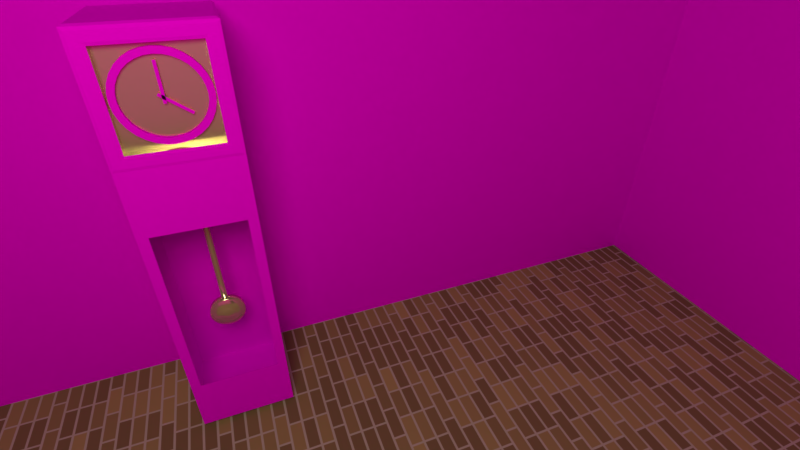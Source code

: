 # Source: relogioo.blend  (saved by Blender 2.79.0; exported with 4.5.12 LTS)
import bpy
from mathutils import Matrix  # noqa: F401  (used for matrix-valued properties, if any)

bpy.ops.wm.read_factory_settings(use_empty=True)
scene = bpy.context.scene
scene.name = 'Scene'

# ---- collections
col_collection_1 = bpy.data.collections.new('Collection 1'); scene.collection.children.link(col_collection_1)

# ---- images (referenced by path relative to the original .blend; pixels are not part of the script)
import os
ASSET_DIR = os.environ.get("B2B_ASSET_DIR", "")  # directory of the original .blend (textures are referenced by path, not embedded)
HERE = os.path.dirname(os.path.abspath(__file__))  # packed textures are extracted next to this script under _unpacked/

def load_image(name, relpath, width, height, colorspace="sRGB"):
    """Load a texture the original file referenced (path relative to the .blend, or extracted next to this script)."""
    p = next((c for c in (os.path.join(HERE, relpath), os.path.join(ASSET_DIR, relpath)) if relpath and os.path.exists(c)), "")
    if p:
        img = bpy.data.images.load(p, check_existing=True)
        img.name = name
    else:  # same state as the original file: an image datablock whose file is absent (Cycles renders it pink)
        img = bpy.data.images.new(name, width, height)
        img.source = "FILE"
        img.filepath = "//" + (relpath or name)
    img.colorspace_settings.name = colorspace
    return img
img_relogio_jpg = load_image('relogio.jpg', 'relogio.jpg', 1024, 1024, 'sRGB')
img_rustedmetal_jpg = load_image('rustedMetal.jpg', 'rustedMetal.jpg', 1024, 1024, 'sRGB')
img_oldwood01_jpg = load_image('oldWood01.jpg', 'oldWood01.jpg', 1024, 1024, 'sRGB')

# ---- materials (node trees are filled in below, after node groups)
mat_relogio = bpy.data.materials.new('relogio')
mat_relogio.alpha_threshold = 0.0
mat_relogio.roughness = 0.5
mat_vidro = bpy.data.materials.new('vidro')
mat_vidro.alpha_threshold = 0.0
mat_vidro.roughness = 0.5
mat_vidro.line_color = (0.0, 0.0, 0.0, 1.0)
mat_gold = bpy.data.materials.new('gold')
mat_gold.alpha_threshold = 0.0
mat_gold.roughness = 0.5
mat_metal = bpy.data.materials.new('metal')
mat_metal.alpha_threshold = 0.0
mat_metal.roughness = 0.5
mat_wall = bpy.data.materials.new('wall')
mat_wall.alpha_threshold = 0.0
mat_wall.roughness = 0.5
mat_floor = bpy.data.materials.new('floor')
mat_floor.alpha_threshold = 0.0
mat_floor.roughness = 0.5

# ---- material node trees
mat_relogio.use_nodes = True; mat_relogio.node_tree.nodes.clear()
_N = mat_relogio.node_tree.nodes; _L = mat_relogio.node_tree.links
n0 = _N.new('ShaderNodeOutputMaterial'); n0.name = 'Material Output'; n0.location = (300, 300)
n1 = _N.new('ShaderNodeBsdfDiffuse'); n1.name = 'Diffuse BSDF'; n1.location = (10, 300)
n2 = _N.new('ShaderNodeTexImage'); n2.name = 'Image Texture'; n2.location = (-180, 300)
n2.width = 140
n2.image = img_relogio_jpg
_L.new(n1.outputs[0], n0.inputs[0])
_L.new(n2.outputs[0], n1.inputs[0])
n0.is_active_output = True
mat_vidro.use_nodes = True; mat_vidro.node_tree.nodes.clear()
_N = mat_vidro.node_tree.nodes; _L = mat_vidro.node_tree.links
n0 = _N.new('ShaderNodeOutputMaterial'); n0.name = 'Material Output'; n0.location = (300, 300)
n1 = _N.new('ShaderNodeTexImage'); n1.name = 'Image Texture'; n1.location = (-92, 303)
n1.width = 140
n1.image = img_relogio_jpg
n2 = _N.new('ShaderNodeBsdfTransparent'); n2.name = 'Transparent BSDF'; n2.location = (101, 301)
_L.new(n2.outputs[0], n0.inputs[0])
n0.is_active_output = True
mat_gold.use_nodes = True; mat_gold.node_tree.nodes.clear()
_N = mat_gold.node_tree.nodes; _L = mat_gold.node_tree.links
n0 = _N.new('ShaderNodeOutputMaterial'); n0.name = 'Material Output'; n0.location = (300, 300)
n1 = _N.new('ShaderNodeBsdfPrincipled'); n1.name = 'Principled BSDF'; n1.location = (10, 300)
n1.width = 150
n1.subsurface_method = 'BURLEY'
n1.inputs[0].default_value = (0.8, 0.7077, 0.3793, 1.0)
n1.inputs[1].default_value = 0.7267
n1.inputs[2].default_value = 0.1272
n1.inputs[3].default_value = 1.45
n1.inputs[9].default_value = (1.0, 1.0, 1.0)
_L.new(n1.outputs[0], n0.inputs[0])
n0.is_active_output = True
mat_metal.use_nodes = True; mat_metal.node_tree.nodes.clear()
_N = mat_metal.node_tree.nodes; _L = mat_metal.node_tree.links
n0 = _N.new('ShaderNodeOutputMaterial'); n0.name = 'Material Output'; n0.location = (300, 300)
n1 = _N.new('ShaderNodeBsdfDiffuse'); n1.name = 'Diffuse BSDF'; n1.location = (10, 300)
n2 = _N.new('ShaderNodeTexImage'); n2.name = 'Image Texture'; n2.location = (-180, 300)
n2.width = 140
n2.image = img_rustedmetal_jpg
_L.new(n1.outputs[0], n0.inputs[0])
_L.new(n2.outputs[0], n1.inputs[0])
n0.is_active_output = True
mat_wall.use_nodes = True; mat_wall.node_tree.nodes.clear()
_N = mat_wall.node_tree.nodes; _L = mat_wall.node_tree.links
n0 = _N.new('ShaderNodeOutputMaterial'); n0.name = 'Material Output'; n0.location = (300, 300)
n0.hide = True
n1 = _N.new('ShaderNodeBsdfDiffuse'); n1.name = 'Diffuse BSDF'; n1.location = (180, 329)
n1.hide = True
n2 = _N.new('ShaderNodeTexImage'); n2.name = 'Image Texture'; n2.location = (1, 338)
n2.width = 140
n2.image = img_oldwood01_jpg
n3 = _N.new('ShaderNodeWireframe'); n3.name = 'Wireframe'; n3.location = (207, 260)
n3.use_pixel_size = True
n3.inputs[0].default_value = 24.31
n4 = _N.new('ShaderNodeBsdfDiffuse'); n4.name = 'Diffuse BSDF.001'; n4.location = (100, 300)
n5 = _N.new('ShaderNodeTexImage'); n5.name = 'Image Texture.001'; n5.location = (-90, 300)
n5.width = 140
n5.image = img_oldwood01_jpg
_L.new(n2.outputs[0], n1.inputs[0])
_L.new(n3.outputs[0], n1.inputs[1])
_L.new(n4.outputs[0], n0.inputs[0])
_L.new(n5.outputs[0], n4.inputs[0])
n0.is_active_output = True
mat_floor.use_nodes = True; mat_floor.node_tree.nodes.clear()
_N = mat_floor.node_tree.nodes; _L = mat_floor.node_tree.links
n0 = _N.new('ShaderNodeOutputMaterial'); n0.name = 'Material Output'; n0.location = (300, 300)
n1 = _N.new('ShaderNodeBsdfDiffuse'); n1.name = 'Diffuse BSDF'; n1.location = (10, 300)
n1.inputs[1].default_value = 0.2169
n2 = _N.new('ShaderNodeTexBrick'); n2.name = 'Brick Texture'; n2.location = (-180, 300)
n2.offset_frequency = 4
n2.squash_frequency = 1
n2.offset = 0.413
n2.squash = 2.51
n2.inputs[1].default_value = (0.2079, 0.141, 0.06871, 1.0)
n2.inputs[2].default_value = (0.477, 0.3697, 0.1384, 1.0)
n2.inputs[3].default_value = (0.4541, 0.4185, 0.3216, 1.0)
n2.inputs[4].default_value = 29.82
n2.inputs[5].default_value = 0.03
n2.inputs[6].default_value = 0.19
n2.inputs[7].default_value = -0.35
n2.inputs[8].default_value = 0.34
n2.inputs[9].default_value = 0.32
_L.new(n1.outputs[0], n0.inputs[0])
_L.new(n2.outputs[0], n1.inputs[0])
n0.is_active_output = True

# ---- world
world_world = bpy.data.worlds.new('World'); scene.world = world_world
world_world.color = (0.0, 0.0, 0.0)
world_world.use_sun_shadow = False
world_world.sun_shadow_jitter_overblur = 0.0
world_world.cycles.sampling_method = 'MANUAL'

# ---- cameras
cam_camera = bpy.data.cameras.new('Camera')
cam_camera.clip_end = 100.0
cam_camera.lens = 18.36
cam_camera.sensor_width = 32.0
cam_camera.sensor_height = 18.0
cam_camera.ortho_scale = 7.314
cam_camera.dof.focus_distance = 0.0

# ---- lights
light_lamp = bpy.data.lights.new('Lamp', 'POINT')
light_lamp.color = (0.6859, 0.6652, 0.4607)
light_lamp.transmission_factor = 0.0
light_lamp.cutoff_distance = 30.0
light_lamp.energy = 402.1
light_lamp.shadow_buffer_clip_start = 1.001
light_lamp.shadow_soft_size = 0.8
light_lamp.shadow_maximum_resolution = 0.006
light_lamp.use_absolute_resolution = True
light_lamp.cycles.max_bounces = 8

# ---- meshes
me_cube_001 = bpy.data.meshes.new('Cube.001')
me_cube_001.from_pydata([], [], [])
me_cube_001.materials.append(None)
me_cube_001.materials.append(None)
me_cube_001.materials.append(None)
me_cube_001.update()
me_cube_002 = bpy.data.meshes.new('Cube.002')
me_cube_002.from_pydata([(-0.5388, -0.3519, 1.192e-07), (-0.5205, -0.3336, 2.945), (-0.5388, 0.3519, 1.192e-07), (-0.5205, 0.3336, 2.945), (0.1461, -0.3519, 1.192e-07), (0.1461, -0.264, 2.847), (0.1461, 0.3519, 1.192e-07), (0.1461, 0.264, 2.847), (-0.5388, -0.3519, 0.7338), (-0.5388, -0.3519, 1.468), (-0.5388, -0.3519, 2.201), (-0.5388, 0.3519, 2.201), (-0.5388, 0.3519, 1.468), (-0.5388, 0.3519, 0.7338), (0.1461, 0.264, 2.289), (0.1461, 0.2847, 1.468), (0.1461, 0.2847, 0.7338), (0.1461, -0.264, 2.289), (0.1461, -0.2847, 1.468), (0.1461, -0.2847, 0.7338), (0.15, 0.334, 2.917), (0.15, -0.334, 2.917), (0.15, 0.334, 2.219), (0.15, -0.334, 2.219), (-0.5388, -0.3519, 1.835), (-0.5388, 0.3519, 1.835), (0.1461, 0.2847, 1.767), (0.1461, -0.2847, 1.767), (-0.5388, 0.3519, 0.3669), (0.1461, 0.2847, 0.4341), (0.1461, -0.2847, 0.4341), (-0.5388, -0.3519, 0.3669), (0.1461, 0.3519, 1.835), (0.1461, 0.3519, 1.468), (0.1461, 0.3519, 0.7338), (0.1461, -0.3519, 1.835), (0.1461, -0.3519, 1.468), (0.1461, -0.3519, 0.7338), (0.1461, 0.3519, 0.3669), (0.1461, -0.3519, 0.3669), (0.1203, 0.2144, 2.712), (0.1203, 0.2382, 2.667), (0.1203, 0.2529, 2.619), (0.1203, 0.2579, 2.568), (-0.2605, 0.1296, 0.7467), (-0.2605, 0.1221, 0.7219), (-0.2605, 0.1099, 0.699), (-0.2605, 0.09346, 0.679), (-0.2605, 0.07343, 0.6626), (-0.2605, 0.05058, 0.6503), (-0.2605, 0.02579, 0.6428), (-0.2605, 3.735e-07, 0.6403), (-0.2605, -0.02578, 0.6428), (-0.2605, -0.05058, 0.6503), (-0.2605, -0.07343, 0.6626), (-0.2605, -0.09346, 0.679), (-0.2605, -0.1099, 0.699), (-0.2605, -0.1221, 0.7219), (-0.2605, -0.1296, 0.7467), (-0.2605, -0.1322, 0.7724), (-0.2605, -0.1296, 0.7982), (-0.2605, -0.1221, 0.823), (-0.2605, -0.1099, 0.8459), (-0.2605, -0.09346, 0.8659), (-0.2605, -0.07343, 0.8823), (-0.2605, -0.05058, 0.8946), (-0.2559, -0.02119, 0.9021), (-0.2559, 2.559e-07, 0.9046), (-0.2559, 0.02119, 0.9021), (-0.2605, 0.05058, 0.8946), (-0.2605, 0.07343, 0.8823), (-0.2605, 0.09346, 0.8659), (-0.2605, 0.1099, 0.8459), (-0.2605, 0.1221, 0.823), (-0.2605, 0.1296, 0.7982), (-0.2605, 0.1322, 0.7724), (-0.2531, 0.09518, 0.7535), (-0.2531, 0.08965, 0.7353), (-0.2531, 0.08069, 0.7185), (-0.2531, 0.06862, 0.7038), (-0.2531, 0.05391, 0.6918), (-0.2531, 0.03714, 0.6828), (-0.2531, 0.01893, 0.6773), (-0.2531, 3.474e-07, 0.6754), (-0.2531, -0.01893, 0.6773), (-0.2531, -0.03714, 0.6828), (-0.2531, -0.05391, 0.6918), (-0.2531, -0.06862, 0.7038), (-0.2531, -0.08069, 0.7185), (-0.2531, -0.08965, 0.7353), (-0.2531, -0.09518, 0.7535), (-0.2531, -0.09704, 0.7724), (-0.2531, -0.09518, 0.7914), (-0.2531, -0.08965, 0.8096), (-0.2531, -0.08069, 0.8264), (-0.2531, -0.06862, 0.8411), (-0.2531, -0.05391, 0.8531), (-0.2531, -0.03714, 0.8621), (-0.2531, -0.01893, 0.8676), (-0.2531, 2.61e-07, 0.8695), (-0.2531, 0.01893, 0.8676), (-0.2531, 0.03714, 0.8621), (-0.2531, 0.05391, 0.8531), (-0.2531, 0.06862, 0.8411), (-0.2531, 0.08069, 0.8264), (-0.2531, 0.08965, 0.8096), (-0.2531, 0.09518, 0.7914), (-0.2531, 0.09704, 0.7724), (-0.215, 0.1322, 0.7724), (-0.215, 0.1296, 0.7467), (-0.215, 0.1221, 0.7219), (-0.215, 0.1099, 0.699), (-0.215, 0.09346, 0.679), (-0.215, 0.07343, 0.6626), (-0.215, 0.05058, 0.6503), (-0.215, 0.02579, 0.6428), (-0.215, 3.735e-07, 0.6403), (-0.215, -0.02578, 0.6428), (-0.215, -0.05058, 0.6503), (-0.215, -0.07343, 0.6626), (-0.215, -0.09346, 0.679), (-0.215, -0.1099, 0.699), (-0.215, -0.1221, 0.7219), (-0.215, -0.1296, 0.7467), (-0.215, -0.1322, 0.7724), (-0.215, -0.1296, 0.7982), (-0.215, -0.1221, 0.823), (-0.215, -0.1099, 0.8459), (-0.215, -0.09346, 0.8659), (-0.215, -0.07343, 0.8823), (-0.215, -0.05058, 0.8946), (-0.2196, -0.02119, 0.9021), (-0.2196, 2.559e-07, 0.9046), (-0.2196, 0.02119, 0.9021), (-0.215, 0.05058, 0.8946), (-0.215, 0.07343, 0.8823), (-0.215, 0.09346, 0.8659), (-0.215, 0.1099, 0.8459), (-0.215, 0.1221, 0.823), (-0.215, 0.1296, 0.7982), (-0.2081, 0.1223, 0.7724), (-0.1992, 0.1055, 0.7724), (-0.1927, 0.08497, 0.7724), (-0.2081, 0.12, 0.7486), (-0.1927, 0.08333, 0.7559), (-0.1992, 0.1035, 0.7519), (-0.2081, 0.113, 0.7256), (-0.1927, 0.0785, 0.7399), (-0.1992, 0.0975, 0.7321), (-0.2081, 0.1017, 0.7045), (-0.1927, 0.07065, 0.7252), (-0.1992, 0.08775, 0.7138), (-0.2081, 0.08649, 0.686), (-0.1927, 0.06008, 0.7124), (-0.1992, 0.07462, 0.6978), (-0.2081, 0.06795, 0.6707), (-0.1927, 0.0472, 0.7018), (-0.1992, 0.05863, 0.6847), (-0.2081, 0.04681, 0.6594), (-0.1927, 0.03252, 0.6939), (-0.1992, 0.04039, 0.6749), (-0.2081, 0.02386, 0.6525), (-0.1927, 0.01658, 0.6891), (-0.1992, 0.02059, 0.6689), (-0.2081, 3.662e-07, 0.6501), (-0.1927, 3.491e-07, 0.6875), (-0.1992, 3.566e-07, 0.6669), (-0.2081, -0.02386, 0.6525), (-0.1927, -0.01658, 0.6891), (-0.1992, -0.02059, 0.6689), (-0.2081, -0.04681, 0.6594), (-0.1927, -0.03251, 0.6939), (-0.1992, -0.04039, 0.6749), (-0.2081, -0.06795, 0.6707), (-0.1927, -0.0472, 0.7018), (-0.1992, -0.05863, 0.6847), (-0.2081, -0.08649, 0.686), (-0.1927, -0.06008, 0.7124), (-0.1992, -0.07462, 0.6978), (-0.2081, -0.1017, 0.7045), (-0.1927, -0.07065, 0.7252), (-0.1992, -0.08775, 0.7138), (-0.2081, -0.113, 0.7256), (-0.1927, -0.0785, 0.7399), (-0.1992, -0.0975, 0.7321), (-0.2081, -0.12, 0.7486), (-0.1927, -0.08333, 0.7559), (-0.1992, -0.1035, 0.7519), (-0.2081, -0.1223, 0.7724), (-0.1927, -0.08497, 0.7724), (-0.1992, -0.1055, 0.7724), (-0.2081, -0.12, 0.7963), (-0.1927, -0.08333, 0.789), (-0.1992, -0.1035, 0.793), (-0.2081, -0.113, 0.8193), (-0.1927, -0.0785, 0.805), (-0.1992, -0.0975, 0.8128), (-0.2081, -0.1017, 0.8404), (-0.1927, -0.07065, 0.8197), (-0.1992, -0.08775, 0.8311), (-0.2081, -0.08649, 0.8589), (-0.1927, -0.06008, 0.8325), (-0.1992, -0.07462, 0.8471), (-0.2081, -0.06795, 0.8741), (-0.1927, -0.0472, 0.8431), (-0.1992, -0.05863, 0.8602), (-0.2081, -0.04681, 0.8854), (-0.1927, -0.03251, 0.8509), (-0.1992, -0.04039, 0.8699), (-0.2081, -0.02386, 0.8924), (-0.1927, -0.01658, 0.8558), (-0.1992, -0.02059, 0.876), (-0.2081, 2.573e-07, 0.8948), (-0.1927, 2.606e-07, 0.8574), (-0.1992, 2.592e-07, 0.878), (-0.2081, 0.02386, 0.8924), (-0.1927, 0.01658, 0.8558), (-0.1992, 0.02059, 0.876), (-0.2081, 0.04681, 0.8854), (-0.1927, 0.03252, 0.8509), (-0.1992, 0.04039, 0.8699), (-0.2081, 0.06795, 0.8741), (-0.1927, 0.0472, 0.8431), (-0.1992, 0.05863, 0.8602), (-0.2081, 0.08649, 0.8589), (-0.1927, 0.06008, 0.8325), (-0.1992, 0.07462, 0.8471), (-0.2081, 0.1017, 0.8404), (-0.1927, 0.07065, 0.8197), (-0.1992, 0.08775, 0.8311), (-0.2081, 0.113, 0.8193), (-0.1927, 0.0785, 0.805), (-0.1992, 0.0975, 0.8128), (-0.2081, 0.12, 0.7963), (-0.1927, 0.08333, 0.789), (-0.1992, 0.1035, 0.793), (-0.1903, 0.06612, 0.7724), (-0.1903, 0.06485, 0.7595), (-0.1903, 0.06109, 0.7471), (-0.1903, 0.05498, 0.7357), (-0.1903, 0.04675, 0.7257), (-0.1903, 0.03673, 0.7175), (-0.1903, 0.0253, 0.7114), (-0.1903, 0.0129, 0.7076), (-0.1903, 3.458e-07, 0.7063), (-0.1903, -0.0129, 0.7076), (-0.1903, -0.0253, 0.7114), (-0.1903, -0.03673, 0.7175), (-0.1903, -0.04675, 0.7257), (-0.1903, -0.05498, 0.7357), (-0.1903, -0.06109, 0.7471), (-0.1903, -0.06485, 0.7595), (-0.1903, -0.06612, 0.7724), (-0.1903, -0.06485, 0.7853), (-0.1903, -0.06109, 0.7977), (-0.1903, -0.05498, 0.8092), (-0.1903, -0.04675, 0.8192), (-0.1903, -0.03673, 0.8274), (-0.1903, -0.0253, 0.8335), (-0.1903, -0.0129, 0.8373), (-0.1903, 2.612e-07, 0.8386), (-0.1903, 0.0129, 0.8373), (-0.1903, 0.0253, 0.8335), (-0.1903, 0.03673, 0.8274), (-0.1903, 0.04675, 0.8192), (-0.1903, 0.05498, 0.8092), (-0.1903, 0.06109, 0.7977), (-0.1903, 0.06485, 0.7853), (-0.1886, 0.05669, 0.7724), (-0.182, 0.017, 0.7724), (-0.1853, 0.04431, 0.7724), (-0.1828, 0.02978, 0.7724), (-0.182, 0.01667, 0.7691), (-0.1886, 0.0556, 0.7614), (-0.1828, 0.02921, 0.7666), (-0.1853, 0.04346, 0.7638), (-0.182, 0.0157, 0.7659), (-0.1886, 0.05237, 0.7508), (-0.1828, 0.02751, 0.7611), (-0.1853, 0.04094, 0.7555), (-0.182, 0.01413, 0.763), (-0.1886, 0.04713, 0.741), (-0.1828, 0.02476, 0.7559), (-0.1853, 0.03684, 0.7478), (-0.182, 0.01202, 0.7604), (-0.1886, 0.04008, 0.7324), (-0.1828, 0.02106, 0.7514), (-0.1853, 0.03133, 0.7411), (-0.182, 0.009443, 0.7583), (-0.1886, 0.03149, 0.7253), (-0.1828, 0.01655, 0.7477), (-0.1853, 0.02462, 0.7356), (-0.182, 0.006505, 0.7567), (-0.1886, 0.02169, 0.7201), (-0.1828, 0.0114, 0.7449), (-0.1853, 0.01696, 0.7315), (-0.182, 0.003316, 0.7558), (-0.1886, 0.01106, 0.7169), (-0.1828, 0.00581, 0.7432), (-0.1853, 0.008644, 0.729), (-0.182, 2.073e-07, 0.7555), (-0.1886, 3.337e-07, 0.7158), (-0.1828, 2.607e-07, 0.7427), (-0.1853, 3.069e-07, 0.7281), (-0.182, -0.003316, 0.7558), (-0.1886, -0.01106, 0.7169), (-0.1828, -0.00581, 0.7432), (-0.1853, -0.008644, 0.729), (-0.182, -0.006504, 0.7567), (-0.1886, -0.02169, 0.7201), (-0.1828, -0.0114, 0.7449), (-0.1853, -0.01696, 0.7315), (-0.182, -0.009442, 0.7583), (-0.1886, -0.03149, 0.7253), (-0.1828, -0.01654, 0.7477), (-0.1853, -0.02462, 0.7356), (-0.182, -0.01202, 0.7604), (-0.1886, -0.04008, 0.7324), (-0.1828, -0.02106, 0.7514), (-0.1853, -0.03133, 0.7411), (-0.182, -0.01413, 0.763), (-0.1886, -0.04713, 0.741), (-0.1828, -0.02476, 0.7559), (-0.1853, -0.03684, 0.7478), (-0.182, -0.0157, 0.7659), (-0.1886, -0.05237, 0.7508), (-0.1828, -0.02751, 0.7611), (-0.1853, -0.04094, 0.7555), (-0.182, -0.01667, 0.7691), (-0.1886, -0.0556, 0.7614), (-0.1828, -0.02921, 0.7666), (-0.1853, -0.04346, 0.7638), (-0.182, -0.017, 0.7724), (-0.1886, -0.05669, 0.7724), (-0.1828, -0.02978, 0.7724), (-0.1853, -0.04431, 0.7724), (-0.182, -0.01667, 0.7758), (-0.1886, -0.0556, 0.7835), (-0.1828, -0.02921, 0.7783), (-0.1853, -0.04346, 0.7811), (-0.182, -0.0157, 0.779), (-0.1886, -0.05237, 0.7941), (-0.1828, -0.02751, 0.7838), (-0.1853, -0.04094, 0.7894), (-0.182, -0.01413, 0.7819), (-0.1886, -0.04713, 0.8039), (-0.1828, -0.02476, 0.789), (-0.1853, -0.03684, 0.7971), (-0.182, -0.01202, 0.7845), (-0.1886, -0.04008, 0.8125), (-0.1828, -0.02106, 0.7935), (-0.1853, -0.03133, 0.8038), (-0.182, -0.009442, 0.7866), (-0.1886, -0.03149, 0.8196), (-0.1828, -0.01655, 0.7972), (-0.1853, -0.02462, 0.8093), (-0.182, -0.006504, 0.7881), (-0.1886, -0.02169, 0.8248), (-0.1828, -0.0114, 0.8), (-0.1853, -0.01696, 0.8134), (-0.182, -0.003315, 0.7891), (-0.1886, -0.01106, 0.828), (-0.1828, -0.00581, 0.8017), (-0.1853, -0.008644, 0.8159), (-0.182, 2.57e-07, 0.7894), (-0.1886, 2.615e-07, 0.8291), (-0.1828, 2.588e-07, 0.8022), (-0.1853, 2.605e-07, 0.8168), (-0.182, 0.003316, 0.7891), (-0.1886, 0.01106, 0.828), (-0.1828, 0.00581, 0.8017), (-0.1853, 0.008644, 0.8159), (-0.182, 0.006504, 0.7881), (-0.1886, 0.02169, 0.8248), (-0.1828, 0.0114, 0.8), (-0.1853, 0.01696, 0.8134), (-0.182, 0.009443, 0.7866), (-0.1886, 0.03149, 0.8196), (-0.1828, 0.01655, 0.7972), (-0.1853, 0.02462, 0.8093), (-0.182, 0.01202, 0.7845), (-0.1886, 0.04008, 0.8125), (-0.1828, 0.02106, 0.7935), (-0.1853, 0.03133, 0.8038), (-0.182, 0.01413, 0.7819), (-0.1886, 0.04713, 0.8039), (-0.1828, 0.02476, 0.789), (-0.1853, 0.03684, 0.7971), (-0.182, 0.0157, 0.779), (-0.1886, 0.05237, 0.7941), (-0.1828, 0.02751, 0.7838), (-0.1853, 0.04094, 0.7894), (-0.182, 0.01667, 0.7758), (-0.1886, 0.0556, 0.7835), (-0.1828, 0.02921, 0.7783), (-0.1853, 0.04346, 0.7811), (-0.2605, -0.02578, 0.9021), (-0.2605, 2.559e-07, 0.9046), (-0.2605, 0.02579, 0.9021), (-0.215, -0.02578, 0.9021), (-0.215, 2.559e-07, 0.9046), (-0.215, 0.02579, 0.9021), (-0.2559, -0.02119, 1.914), (-0.2559, 2.476e-06, 1.917), (-0.2559, 0.02119, 1.914), (-0.2196, -0.02119, 1.914), (-0.2196, 2.476e-06, 1.917), (-0.2196, 0.02119, 1.914), (-0.2551, 0.02021, 1.086), (-0.2551, 0.02021, 1.247), (-0.2551, 0.02022, 1.408), (-0.2551, 0.02022, 1.569), (-0.2551, 0.02022, 1.73), (-0.2204, 0.02022, 1.73), (-0.2204, 0.02022, 1.569), (-0.2204, 0.02022, 1.408), (-0.2204, 0.02021, 1.247), (-0.2204, 0.02021, 1.086), (-0.2204, 2.072e-06, 1.733), (-0.2204, 1.719e-06, 1.572), (-0.2204, 1.366e-06, 1.411), (-0.2204, 1.013e-06, 1.25), (-0.2204, 6.6e-07, 1.089), (-0.2551, 6.6e-07, 1.089), (-0.2551, 1.013e-06, 1.25), (-0.2551, 1.366e-06, 1.411), (-0.2551, 1.719e-06, 1.572), (-0.2551, 2.072e-06, 1.733), (-0.2204, -0.02021, 1.086), (-0.2204, -0.02021, 1.247), (-0.2204, -0.02021, 1.408), (-0.2204, -0.02021, 1.569), (-0.2204, -0.02021, 1.73), (-0.2551, -0.02021, 1.73), (-0.2551, -0.02021, 1.569), (-0.2551, -0.02021, 1.408), (-0.2551, -0.02021, 1.247), (-0.2551, -0.02021, 1.086), (0.1461, -0.264, 2.847), (0.1461, 0.264, 2.847), (0.1461, 0.264, 2.289), (0.1461, -0.264, 2.289), (0.09453, 0.264, 2.847), (0.09453, -0.264, 2.847), (0.09453, 0.264, 2.289), (0.09453, -0.264, 2.289), (0.1203, 0.1823, 2.751), (0.1203, 0.1433, 2.783), (0.1203, 0.09868, 2.807), (0.1203, 0.05031, 2.821), (0.1203, 2.435e-07, 2.826), (0.1203, -0.05031, 2.821), (0.1203, -0.09868, 2.807), (0.1203, -0.1433, 2.783), (0.1203, -0.1823, 2.751), (0.1203, -0.2144, 2.712), (0.1203, -0.2382, 2.667), (0.1203, -0.2529, 2.619), (0.1203, -0.2579, 2.568), (0.1203, -0.2529, 2.518), (0.1203, -0.2382, 2.47), (0.1203, -0.2144, 2.425), (0.1203, -0.1823, 2.386), (0.1203, -0.1433, 2.354), (0.1203, -0.09868, 2.33), (0.1203, -0.05031, 2.315), (0.1203, 4.73e-07, 2.31), (0.1203, 0.05031, 2.315), (0.1203, 0.09868, 2.33), (0.1203, 0.1433, 2.354), (0.1203, 0.1823, 2.386), (0.1203, 0.2144, 2.425), (0.1203, 0.2382, 2.47), (0.1203, 0.2529, 2.518), (0.1203, 0.1828, 2.69), (0.1203, 0.2031, 2.652), (0.1203, 0.2156, 2.611), (0.1203, 0.2198, 2.568), (0.1203, 0.1554, 2.724), (0.1203, 0.1221, 2.751), (0.1203, 0.08412, 2.771), (0.1203, 0.04288, 2.784), (0.1203, 2.532e-07, 2.788), (0.1203, -0.04288, 2.784), (0.1203, -0.08412, 2.771), (0.1203, -0.1221, 2.751), (0.1203, -0.1554, 2.724), (0.1203, -0.1828, 2.69), (0.1203, -0.2031, 2.652), (0.1203, -0.2156, 2.611), (0.1203, -0.2198, 2.568), (0.1203, -0.2156, 2.525), (0.1203, -0.2031, 2.484), (0.1203, -0.1828, 2.446), (0.1203, -0.1554, 2.413), (0.1203, -0.1221, 2.386), (0.1203, -0.08412, 2.365), (0.1203, -0.04288, 2.353), (0.1203, 4.488e-07, 2.349), (0.1203, 0.04288, 2.353), (0.1203, 0.08412, 2.365), (0.1203, 0.1221, 2.386), (0.1203, 0.1554, 2.413), (0.1203, 0.1828, 2.446), (0.1203, 0.2031, 2.484), (0.1203, 0.2156, 2.525), (0.1203, -0.008576, 2.759), (0.1203, -0.008576, 2.536), (0.1203, 0.008576, 2.759), (0.1203, 0.008576, 2.536), (0.1203, 0.1337, 2.478), (0.1203, -0.02071, 2.595), (0.1203, 0.1233, 2.464), (0.1203, -0.03106, 2.581), (0.08898, 2.435e-07, 2.826), (0.08898, 0.05031, 2.821), (0.08898, 0.09868, 2.807), (0.08898, 0.1433, 2.783), (0.08898, 0.1823, 2.751), (0.08898, 0.2144, 2.712), (0.08898, 0.2382, 2.667), (0.08898, 0.2529, 2.619), (0.08898, 0.2579, 2.568), (0.08898, -0.05031, 2.821), (0.08898, -0.09868, 2.807), (0.08898, -0.1433, 2.783), (0.08898, -0.1823, 2.751), (0.08898, -0.2144, 2.712), (0.08898, -0.2382, 2.667), (0.08898, -0.2529, 2.619), (0.08898, -0.2579, 2.568), (0.08898, -0.2529, 2.518), (0.08898, -0.2382, 2.47), (0.08898, -0.2144, 2.425), (0.08898, -0.1823, 2.386), (0.08898, -0.1433, 2.354), (0.08898, -0.09868, 2.33), (0.08898, -0.05031, 2.315), (0.08898, 4.73e-07, 2.31), (0.08898, 0.05031, 2.315), (0.08898, 0.09868, 2.33), (0.08898, 0.1433, 2.354), (0.08898, 0.1823, 2.386), (0.08898, 0.2144, 2.425), (0.08898, 0.2382, 2.47), (0.08898, 0.2529, 2.518), (0.08898, 2.532e-07, 2.788), (0.08898, 0.04288, 2.784), (0.08898, 0.08412, 2.771), (0.08898, 0.1221, 2.751), (0.08898, 0.1554, 2.724), (0.08898, 0.1828, 2.69), (0.08898, 0.2031, 2.652), (0.08898, 0.2156, 2.611), (0.08898, 0.2198, 2.568), (0.08898, -0.04288, 2.784), (0.08898, -0.08412, 2.771), (0.08898, -0.1221, 2.751), (0.08898, -0.1554, 2.724), (0.08898, -0.1828, 2.69), (0.08898, -0.2031, 2.652), (0.08898, -0.2156, 2.611), (0.08898, -0.2198, 2.568), (0.08898, -0.2156, 2.525), (0.08898, -0.2031, 2.484), (0.08898, -0.1828, 2.446), (0.08898, -0.1554, 2.413), (0.08898, -0.1221, 2.386), (0.08898, -0.08412, 2.365), (0.08898, -0.04288, 2.353), (0.08898, 4.488e-07, 2.349), (0.08898, 0.04288, 2.353), (0.08898, 0.08412, 2.365), (0.08898, 0.1221, 2.386), (0.08898, 0.1554, 2.413), (0.08898, 0.1828, 2.446), (0.08898, 0.2031, 2.484), (0.08898, 0.2156, 2.525), (0.1278, 0.3336, 2.945), (0.1278, -0.3336, 2.945), (0.1461, 0.3519, 2.201), (0.1461, -0.3519, 2.201), (0.15, 0.2819, 2.865), (0.15, -0.2819, 2.865), (0.15, 0.2819, 2.271), (0.15, -0.2819, 2.271), (-0.5388, -0.3519, 2.935), (-0.5388, 0.3519, 2.935), (0.1461, 0.3519, 2.935), (0.1461, -0.3519, 2.935)], [], [(10, 586, 587, 11), (11, 587, 588, 580), (581, 589, 586, 10), (2, 6, 4, 0), (578, 3, 1, 579), (39, 37, 8, 31), (37, 36, 9, 8), (35, 581, 10, 24), (32, 580, 581, 35), (28, 13, 34, 38), (13, 12, 33, 34), (25, 11, 580, 32), (31, 8, 13, 28), (8, 9, 12, 13), (24, 10, 11, 25), (583, 582, 20, 21), (582, 584, 22, 20), (585, 583, 21, 23), (584, 585, 23, 22), (9, 24, 25, 12), (12, 25, 32, 33), (36, 35, 24, 9), (0, 31, 28, 2), (2, 28, 38, 6), (6, 38, 39, 4), (4, 39, 31, 0), (26, 15, 33, 32), (15, 16, 34, 33), (18, 27, 35, 36), (19, 18, 36, 37), (27, 26, 32, 35), (16, 29, 38, 34), (30, 19, 37, 39), (29, 30, 39, 38), (15, 26, 27, 18, 19, 30, 29, 16), (65, 97, 96, 64), (52, 84, 83, 51), (396, 98, 97, 65), (53, 85, 84, 52), (397, 99, 98, 396), (54, 86, 85, 53), (398, 100, 99, 397), (55, 87, 86, 54), (69, 101, 100, 398), (56, 88, 87, 55), (70, 102, 101, 69), (57, 89, 88, 56), (44, 76, 107, 75), (71, 103, 102, 70), (58, 90, 89, 57), (45, 77, 76, 44), (72, 104, 103, 71), (59, 91, 90, 58), (46, 78, 77, 45), (73, 105, 104, 72), (60, 92, 91, 59), (47, 79, 78, 46), (74, 106, 105, 73), (61, 93, 92, 60), (48, 80, 79, 47), (75, 107, 106, 74), (62, 94, 93, 61), (49, 81, 80, 48), (63, 95, 94, 62), (50, 82, 81, 49), (64, 96, 95, 63), (51, 83, 82, 50), (399, 130, 206, 209), (118, 117, 167, 170), (400, 399, 209, 212), (119, 118, 170, 173), (401, 400, 212, 215), (120, 119, 173, 176), (134, 401, 215, 218), (121, 120, 176, 179), (135, 134, 218, 221), (122, 121, 179, 182), (136, 135, 221, 224), (123, 122, 182, 185), (110, 109, 143, 146), (137, 136, 224, 227), (124, 123, 185, 188), (111, 110, 146, 149), (138, 137, 227, 230), (125, 124, 188, 191), (112, 111, 149, 152), (139, 138, 230, 233), (126, 125, 191, 194), (113, 112, 152, 155), (127, 126, 194, 197), (114, 113, 155, 158), (109, 108, 140, 143), (128, 127, 197, 200), (115, 114, 158, 161), (129, 128, 200, 203), (116, 115, 161, 164), (130, 129, 203, 206), (117, 116, 164, 167), (56, 55, 120, 121), (57, 56, 121, 122), (58, 57, 122, 123), (59, 58, 123, 124), (60, 59, 124, 125), (61, 60, 125, 126), (62, 61, 126, 127), (63, 62, 127, 128), (64, 63, 128, 129), (65, 64, 129, 130), (396, 65, 130, 399), (69, 398, 401, 134), (70, 69, 134, 135), (44, 75, 108, 109), (71, 70, 135, 136), (45, 44, 109, 110), (72, 71, 136, 137), (46, 45, 110, 111), (73, 72, 137, 138), (47, 46, 111, 112), (74, 73, 138, 139), (48, 47, 112, 113), (75, 74, 139, 108), (49, 48, 113, 114), (50, 49, 114, 115), (51, 50, 115, 116), (52, 51, 116, 117), (53, 52, 117, 118), (54, 53, 118, 119), (108, 139, 233, 140), (107, 76, 77, 78, 79, 80, 81, 82, 83, 84, 85, 86, 87, 88, 89, 90, 91, 92, 93, 94, 95, 96, 97, 98, 99, 100, 101, 102, 103, 104, 105, 106), (55, 54, 119, 120), (236, 237, 144, 142), (142, 144, 145, 141), (141, 145, 143, 140), (237, 238, 147, 144), (144, 147, 148, 145), (145, 148, 146, 143), (238, 239, 150, 147), (147, 150, 151, 148), (148, 151, 149, 146), (239, 240, 153, 150), (150, 153, 154, 151), (151, 154, 152, 149), (240, 241, 156, 153), (153, 156, 157, 154), (154, 157, 155, 152), (241, 242, 159, 156), (156, 159, 160, 157), (157, 160, 158, 155), (242, 243, 162, 159), (159, 162, 163, 160), (160, 163, 161, 158), (243, 244, 165, 162), (162, 165, 166, 163), (163, 166, 164, 161), (244, 245, 168, 165), (165, 168, 169, 166), (166, 169, 167, 164), (245, 246, 171, 168), (168, 171, 172, 169), (169, 172, 170, 167), (246, 247, 174, 171), (171, 174, 175, 172), (172, 175, 173, 170), (247, 248, 177, 174), (174, 177, 178, 175), (175, 178, 176, 173), (248, 249, 180, 177), (177, 180, 181, 178), (178, 181, 179, 176), (249, 250, 183, 180), (180, 183, 184, 181), (181, 184, 182, 179), (250, 251, 186, 183), (183, 186, 187, 184), (184, 187, 185, 182), (251, 252, 189, 186), (186, 189, 190, 187), (187, 190, 188, 185), (252, 253, 192, 189), (189, 192, 193, 190), (190, 193, 191, 188), (253, 254, 195, 192), (192, 195, 196, 193), (193, 196, 194, 191), (254, 255, 198, 195), (195, 198, 199, 196), (196, 199, 197, 194), (255, 256, 201, 198), (198, 201, 202, 199), (199, 202, 200, 197), (256, 257, 204, 201), (201, 204, 205, 202), (202, 205, 203, 200), (257, 258, 207, 204), (204, 207, 208, 205), (205, 208, 206, 203), (258, 259, 210, 207), (207, 210, 211, 208), (208, 211, 209, 206), (259, 260, 213, 210), (210, 213, 214, 211), (211, 214, 212, 209), (260, 261, 216, 213), (213, 216, 217, 214), (214, 217, 215, 212), (261, 262, 219, 216), (216, 219, 220, 217), (217, 220, 218, 215), (262, 263, 222, 219), (219, 222, 223, 220), (220, 223, 221, 218), (263, 264, 225, 222), (222, 225, 226, 223), (223, 226, 224, 221), (264, 265, 228, 225), (225, 228, 229, 226), (226, 229, 227, 224), (265, 266, 231, 228), (228, 231, 232, 229), (229, 232, 230, 227), (266, 267, 234, 231), (231, 234, 235, 232), (232, 235, 233, 230), (267, 236, 142, 234), (234, 142, 141, 235), (235, 141, 140, 233), (393, 268, 236, 267), (269, 392, 388, 384, 380, 376, 372, 368, 364, 360, 356, 352, 348, 344, 340, 336, 332, 328, 324, 320, 316, 312, 308, 304, 300, 296, 292, 288, 284, 280, 276, 272), (277, 281, 239, 238), (281, 285, 240, 239), (285, 289, 241, 240), (289, 293, 242, 241), (293, 297, 243, 242), (297, 301, 244, 243), (301, 305, 245, 244), (305, 309, 246, 245), (309, 313, 247, 246), (313, 317, 248, 247), (317, 321, 249, 248), (321, 325, 250, 249), (325, 329, 251, 250), (329, 333, 252, 251), (333, 337, 253, 252), (337, 341, 254, 253), (341, 345, 255, 254), (345, 349, 256, 255), (349, 353, 257, 256), (353, 357, 258, 257), (357, 361, 259, 258), (361, 365, 260, 259), (365, 369, 261, 260), (369, 373, 262, 261), (373, 377, 263, 262), (377, 381, 264, 263), (381, 385, 265, 264), (385, 389, 266, 265), (389, 393, 267, 266), (273, 277, 238, 237), (269, 272, 274, 271), (271, 274, 275, 270), (270, 275, 273, 268), (272, 276, 278, 274), (274, 278, 279, 275), (275, 279, 277, 273), (276, 280, 282, 278), (278, 282, 283, 279), (279, 283, 281, 277), (280, 284, 286, 282), (282, 286, 287, 283), (283, 287, 285, 281), (284, 288, 290, 286), (286, 290, 291, 287), (287, 291, 289, 285), (288, 292, 294, 290), (290, 294, 295, 291), (291, 295, 293, 289), (292, 296, 298, 294), (294, 298, 299, 295), (295, 299, 297, 293), (296, 300, 302, 298), (298, 302, 303, 299), (299, 303, 301, 297), (300, 304, 306, 302), (302, 306, 307, 303), (303, 307, 305, 301), (304, 308, 310, 306), (306, 310, 311, 307), (307, 311, 309, 305), (308, 312, 314, 310), (310, 314, 315, 311), (311, 315, 313, 309), (312, 316, 318, 314), (314, 318, 319, 315), (315, 319, 317, 313), (316, 320, 322, 318), (318, 322, 323, 319), (319, 323, 321, 317), (320, 324, 326, 322), (322, 326, 327, 323), (323, 327, 325, 321), (324, 328, 330, 326), (326, 330, 331, 327), (327, 331, 329, 325), (328, 332, 334, 330), (330, 334, 335, 331), (331, 335, 333, 329), (332, 336, 338, 334), (334, 338, 339, 335), (335, 339, 337, 333), (336, 340, 342, 338), (338, 342, 343, 339), (339, 343, 341, 337), (340, 344, 346, 342), (342, 346, 347, 343), (343, 347, 345, 341), (344, 348, 350, 346), (346, 350, 351, 347), (347, 351, 349, 345), (348, 352, 354, 350), (350, 354, 355, 351), (351, 355, 353, 349), (352, 356, 358, 354), (354, 358, 359, 355), (355, 359, 357, 353), (356, 360, 362, 358), (358, 362, 363, 359), (359, 363, 361, 357), (360, 364, 366, 362), (362, 366, 367, 363), (363, 367, 365, 361), (364, 368, 370, 366), (366, 370, 371, 367), (367, 371, 369, 365), (368, 372, 374, 370), (370, 374, 375, 371), (371, 375, 373, 369), (372, 376, 378, 374), (374, 378, 379, 375), (375, 379, 377, 373), (376, 380, 382, 378), (378, 382, 383, 379), (379, 383, 381, 377), (380, 384, 386, 382), (382, 386, 387, 383), (383, 387, 385, 381), (384, 388, 390, 386), (386, 390, 391, 387), (387, 391, 389, 385), (388, 392, 394, 390), (390, 394, 395, 391), (391, 395, 393, 389), (392, 269, 271, 394), (394, 271, 270, 395), (395, 270, 268, 393), (268, 273, 237, 236), (413, 412, 404, 407), (66, 67, 397, 396), (67, 68, 398, 397), (132, 131, 399, 400), (133, 132, 400, 401), (131, 66, 396, 399), (68, 133, 401, 398), (403, 402, 405, 406, 407, 404), (418, 413, 407, 406), (412, 427, 403, 404), (433, 432, 405, 402), (432, 418, 406, 405), (427, 433, 402, 403), (67, 66, 437, 423), (423, 437, 436, 424), (424, 436, 435, 425), (425, 435, 434, 426), (426, 434, 433, 427), (131, 132, 422, 428), (428, 422, 421, 429), (429, 421, 420, 430), (430, 420, 419, 431), (431, 419, 418, 432), (66, 131, 428, 437), (437, 428, 429, 436), (436, 429, 430, 435), (435, 430, 431, 434), (434, 431, 432, 433), (68, 67, 423, 408), (408, 423, 424, 409), (409, 424, 425, 410), (410, 425, 426, 411), (411, 426, 427, 412), (132, 133, 417, 422), (422, 417, 416, 421), (421, 416, 415, 420), (420, 415, 414, 419), (419, 414, 413, 418), (133, 68, 408, 417), (417, 408, 409, 416), (416, 409, 410, 415), (415, 410, 411, 414), (414, 411, 412, 413), (441, 440, 444, 445), (444, 442, 443, 445), (440, 439, 442, 444), (438, 441, 445, 443), (439, 438, 443, 442), (465, 497, 498, 466), (452, 484, 485, 453), (449, 481, 482, 450), (466, 498, 499, 467), (453, 485, 486, 454), (448, 480, 481, 449), (467, 499, 500, 468), (454, 486, 487, 455), (447, 479, 480, 448), (468, 500, 501, 469), (455, 487, 488, 456), (446, 478, 479, 447), (469, 501, 502, 470), (456, 488, 489, 457), (40, 474, 478, 446), (470, 502, 503, 471), (457, 489, 490, 458), (41, 475, 474, 40), (471, 503, 504, 472), (458, 490, 491, 459), (42, 476, 475, 41), (472, 504, 505, 473), (459, 491, 492, 460), (43, 477, 476, 42), (473, 505, 477, 43), (460, 492, 493, 461), (461, 493, 494, 462), (462, 494, 495, 463), (463, 495, 496, 464), (450, 482, 483, 451), (464, 496, 497, 465), (451, 483, 484, 452), (506, 507, 509, 508), (510, 511, 513, 512), (537, 538, 570, 569), (524, 525, 557, 556), (515, 514, 546, 547), (538, 539, 571, 570), (525, 526, 558, 557), (516, 515, 547, 548), (539, 540, 572, 571), (526, 527, 559, 558), (517, 516, 548, 549), (540, 541, 573, 572), (527, 528, 560, 559), (518, 517, 549, 550), (541, 542, 574, 573), (528, 529, 561, 560), (519, 518, 550, 551), (542, 543, 575, 574), (529, 530, 562, 561), (520, 519, 551, 552), (543, 544, 576, 575), (530, 531, 563, 562), (521, 520, 552, 553), (544, 545, 577, 576), (531, 532, 564, 563), (522, 521, 553, 554), (545, 522, 554, 577), (532, 533, 565, 564), (533, 534, 566, 565), (534, 535, 567, 566), (535, 536, 568, 567), (514, 523, 555, 546), (536, 537, 569, 568), (523, 524, 556, 555), (450, 451, 523, 514), (504, 503, 575, 576), (479, 478, 550, 549), (451, 452, 524, 523), (505, 504, 576, 577), (478, 474, 551, 550), (452, 453, 525, 524), (477, 505, 577, 554), (474, 475, 552, 551), (453, 454, 526, 525), (475, 476, 553, 552), (454, 455, 527, 526), (476, 477, 554, 553), (455, 456, 528, 527), (483, 482, 546, 555), (456, 457, 529, 528), (484, 483, 555, 556), (457, 458, 530, 529), (485, 484, 556, 557), (458, 459, 531, 530), (486, 485, 557, 558), (459, 460, 532, 531), (487, 486, 558, 559), (460, 461, 533, 532), (488, 487, 559, 560), (461, 462, 534, 533), (449, 450, 514, 515), (489, 488, 560, 561), (462, 463, 535, 534), (448, 449, 515, 516), (490, 489, 561, 562), (463, 464, 536, 535), (447, 448, 516, 517), (491, 490, 562, 563), (464, 465, 537, 536), (446, 447, 517, 518), (492, 491, 563, 564), (40, 446, 518, 519), (465, 466, 538, 537), (493, 492, 564, 565), (41, 40, 519, 520), (466, 467, 539, 538), (494, 493, 565, 566), (42, 41, 520, 521), (467, 468, 540, 539), (495, 494, 566, 567), (43, 42, 521, 522), (468, 469, 541, 540), (496, 495, 567, 568), (469, 470, 542, 541), (497, 496, 568, 569), (470, 471, 543, 542), (498, 497, 569, 570), (471, 472, 544, 543), (499, 498, 570, 571), (472, 473, 545, 544), (500, 499, 571, 572), (473, 43, 522, 545), (501, 500, 572, 573), (482, 481, 547, 546), (502, 501, 573, 574), (481, 480, 548, 547), (503, 502, 574, 575), (480, 479, 549, 548), (21, 20, 588, 589), (20, 22, 580, 588), (23, 21, 589, 581), (22, 23, 581, 580), (582, 583, 5, 7), (584, 582, 7, 14), (583, 585, 17, 5), (585, 584, 14, 17), (1, 3, 587, 586), (3, 578, 588, 587), (578, 579, 589, 588), (579, 1, 586, 589)])
me_cube_002.polygons.foreach_set('use_smooth', [0, 0, 0, 0, 0, 0, 0, 0, 0, 0, 0, 0, 0, 0, 0, 0, 0, 0, 0, 0, 0, 0, 0, 0, 0, 0, 0, 0, 0, 0, 0, 0, 0, 0, 0, 1, 1, 1, 1, 1, 1, 1, 1, 1, 1, 1, 1, 1, 1, 1, 1, 1, 1, 1, 1, 1, 1, 1, 1, 1, 1, 1, 1, 1, 1, 1, 1, 1, 1, 1, 1, 1, 1, 1, 1, 1, 1, 1, 1, 1, 1, 1, 1, 1, 1, 1, 1, 1, 1, 1, 1, 1, 1, 1, 1, 1, 1, 1, 1, 1, 1, 1, 1, 1, 1, 1, 1, 1, 1, 1, 1, 1, 1, 1, 1, 1, 1, 1, 1, 1, 1, 1, 1, 1, 1, 1, 1, 1, 1, 1, 1, 1, 1, 1, 1, 1, 1, 1, 1, 1, 1, 1, 1, 1, 1, 1, 1, 1, 1, 1, 1, 1, 1, 1, 1, 1, 1, 1, 1, 1, 1, 1, 1, 1, 1, 1, 1, 1, 1, 1, 1, 1, 1, 1, 1, 1, 1, 1, 1, 1, 1, 1, 1, 1, 1, 1, 1, 1, 1, 1, 1, 1, 1, 1, 1, 1, 1, 1, 1, 1, 1, 1, 1, 1, 1, 1, 1, 1, 1, 1, 1, 1, 1, 1, 1, 1, 1, 1, 1, 1, 1, 1, 1, 1, 1, 1, 1, 1, 1, 1, 1, 1, 1, 1, 1, 1, 1, 1, 1, 1, 1, 1, 1, 1, 1, 1, 1, 1, 1, 1, 1, 1, 1, 1, 1, 1, 1, 1, 1, 1, 1, 1, 1, 1, 1, 1, 1, 1, 1, 1, 1, 1, 1, 1, 1, 1, 1, 1, 1, 1, 1, 1, 1, 1, 1, 1, 1, 1, 1, 1, 1, 1, 1, 1, 1, 1, 1, 1, 1, 1, 1, 1, 1, 1, 1, 1, 1, 1, 1, 1, 1, 1, 1, 1, 1, 1, 1, 1, 1, 1, 1, 1, 1, 1, 1, 1, 1, 1, 1, 1, 1, 1, 1, 1, 1, 1, 1, 1, 1, 1, 1, 1, 1, 1, 1, 1, 1, 1, 1, 1, 1, 1, 1, 1, 1, 1, 1, 1, 1, 1, 1, 1, 1, 1, 1, 1, 1, 1, 1, 1, 1, 1, 1, 1, 1, 1, 1, 1, 1, 1, 1, 1, 1, 1, 1, 1, 1, 1, 1, 1, 1, 1, 1, 1, 1, 1, 1, 1, 0, 0, 0, 0, 0, 0, 0, 0, 0, 0, 0, 0, 0, 0, 0, 0, 0, 0, 0, 0, 0, 0, 0, 0, 0, 0, 0, 0, 0, 0, 0, 0, 0, 0, 0, 0, 0, 0, 0, 0, 0, 0, 0, 0, 0, 0, 0, 0, 0, 0, 0, 0, 0, 0, 0, 0, 0, 0, 0, 0, 0, 0, 0, 0, 0, 0, 0, 0, 0, 0, 0, 0, 0, 0, 0, 0, 0, 0, 0, 0, 0, 0, 0, 0, 0, 0, 0, 0, 0, 0, 0, 0, 0, 0, 0, 0, 0, 0, 0, 0, 0, 0, 0, 0, 0, 0, 0, 0, 0, 0, 0, 0, 0, 0, 0, 0, 0, 0, 0, 0, 0, 0, 0, 0, 0, 0, 0, 0, 0, 0, 0, 0, 0, 0, 0, 0, 0, 0, 0, 0, 0, 0, 0, 0, 0, 0, 0])
me_cube_002.polygons.foreach_set('material_index', [0, 0, 0, 0, 0, 0, 0, 0, 0, 0, 0, 0, 0, 0, 0, 0, 0, 0, 0, 0, 0, 0, 0, 0, 0, 0, 0, 0, 0, 0, 0, 0, 0, 0, 1, 2, 2, 2, 2, 2, 2, 2, 2, 2, 2, 2, 2, 2, 2, 2, 2, 2, 2, 2, 2, 2, 2, 2, 2, 2, 2, 2, 2, 2, 2, 2, 2, 2, 2, 2, 2, 2, 2, 2, 2, 2, 2, 2, 2, 2, 2, 2, 2, 2, 2, 2, 2, 2, 2, 2, 2, 2, 2, 2, 2, 2, 2, 2, 2, 2, 2, 2, 2, 2, 2, 2, 2, 2, 2, 2, 2, 2, 2, 2, 2, 2, 2, 2, 2, 2, 2, 2, 2, 2, 2, 2, 2, 2, 2, 2, 2, 2, 2, 2, 2, 2, 2, 2, 2, 2, 2, 2, 2, 2, 2, 2, 2, 2, 2, 2, 2, 2, 2, 2, 2, 2, 2, 2, 2, 2, 2, 2, 2, 2, 2, 2, 2, 2, 2, 2, 2, 2, 2, 2, 2, 2, 2, 2, 2, 2, 2, 2, 2, 2, 2, 2, 2, 2, 2, 2, 2, 2, 2, 2, 2, 2, 2, 2, 2, 2, 2, 2, 2, 2, 2, 2, 2, 2, 2, 2, 2, 2, 2, 2, 2, 2, 2, 2, 2, 2, 2, 2, 2, 2, 2, 2, 2, 2, 2, 2, 2, 2, 2, 2, 2, 2, 2, 2, 2, 2, 2, 2, 2, 2, 2, 2, 2, 2, 2, 2, 2, 2, 2, 2, 2, 2, 2, 2, 2, 2, 2, 2, 2, 2, 2, 2, 2, 2, 2, 2, 2, 2, 2, 2, 2, 2, 2, 2, 2, 2, 2, 2, 2, 2, 2, 2, 2, 2, 2, 2, 2, 2, 2, 2, 2, 2, 2, 2, 2, 2, 2, 2, 2, 2, 2, 2, 2, 2, 2, 2, 2, 2, 2, 2, 2, 2, 2, 2, 2, 2, 2, 2, 2, 2, 2, 2, 2, 2, 2, 2, 2, 2, 2, 2, 2, 2, 2, 2, 2, 2, 2, 2, 2, 2, 2, 2, 2, 2, 2, 2, 2, 2, 2, 2, 2, 2, 2, 2, 2, 2, 2, 2, 2, 2, 2, 2, 2, 2, 2, 2, 2, 2, 2, 2, 2, 2, 2, 2, 2, 2, 2, 2, 2, 2, 2, 2, 2, 2, 2, 2, 2, 2, 2, 2, 2, 2, 2, 2, 2, 2, 2, 2, 2, 3, 3, 3, 3, 3, 3, 3, 3, 3, 3, 3, 3, 3, 3, 3, 3, 3, 3, 3, 3, 3, 3, 3, 3, 3, 3, 3, 3, 3, 3, 3, 3, 3, 3, 3, 3, 3, 3, 3, 3, 3, 3, 3, 3, 3, 3, 3, 3, 3, 3, 3, 3, 3, 3, 3, 3, 3, 3, 3, 3, 3, 3, 3, 3, 3, 3, 3, 3, 3, 3, 3, 3, 3, 3, 3, 3, 3, 3, 3, 3, 3, 3, 3, 3, 3, 3, 3, 3, 3, 3, 3, 3, 3, 3, 3, 3, 3, 3, 3, 3, 3, 3, 3, 3, 3, 3, 3, 3, 3, 3, 3, 3, 3, 3, 3, 3, 3, 3, 3, 3, 3, 3, 3, 3, 3, 3, 3, 3, 3, 3, 0, 0, 0, 0, 0, 0, 0, 0, 0, 0, 0, 0])
_uv = me_cube_002.uv_layers.new(name='UVMap')
_uv.uv.foreach_set('vector', [0.2008, 0.7499, 0.2008, 0.9998, 0.001051, 0.9998, 0.001051, 0.7499, 0.5959, 0.7499, 0.5959, 0.9998, 0.4016, 0.9998, 0.4016, 0.7499, 0.7908, 0.7738, 0.7908, 1.024, 0.5964, 1.024, 0.5964, 0.7738, 0.9911, 0.2339, 0.9911, 0.4671, 0.7913, 0.4671, 0.7913, 0.2339, 0.9859, 0.006443, 0.9859, 0.2272, 0.7965, 0.2272, 0.7965, 0.006443, 0.7908, 0.149, 0.7908, 0.274, 0.5964, 0.274, 0.5964, 0.149, 0.7908, 0.274, 0.7908, 0.5239, 0.5964, 0.5239, 0.5964, 0.274, 0.7908, 0.6488, 0.7908, 0.7738, 0.5964, 0.7738, 0.5964, 0.6488, 0.4011, 0.625, 0.4011, 0.7499, 0.2013, 0.7499, 0.2013, 0.625, 0.5959, 0.1251, 0.5959, 0.2501, 0.4016, 0.2501, 0.4016, 0.1251, 0.5959, 0.2501, 0.5959, 0.5, 0.4016, 0.5, 0.4016, 0.2501, 0.5959, 0.625, 0.5959, 0.7499, 0.4016, 0.7499, 0.4016, 0.625, 0.2008, 0.1251, 0.2008, 0.2501, 0.001051, 0.2501, 0.001051, 0.1251, 0.2008, 0.2501, 0.2008, 0.5, 0.001051, 0.5, 0.001051, 0.2501, 0.2008, 0.625, 0.2008, 0.7499, 0.001051, 0.7499, 0.001051, 0.625, 0.2212, 0.976, 0.3812, 0.976, 0.396, 0.9937, 0.2064, 0.9937, 0.3812, 0.976, 0.3812, 0.7737, 0.396, 0.756, 0.396, 0.9937, 0.2212, 0.7737, 0.2212, 0.976, 0.2064, 0.9937, 0.2064, 0.756, 0.3812, 0.7737, 0.2212, 0.7737, 0.2064, 0.756, 0.396, 0.756, 0.2008, 0.5, 0.2008, 0.625, 0.001051, 0.625, 0.001051, 0.5, 0.5959, 0.5, 0.5959, 0.625, 0.4016, 0.625, 0.4016, 0.5, 0.7908, 0.5239, 0.7908, 0.6488, 0.5964, 0.6488, 0.5964, 0.5239, 0.2008, 0.0001974, 0.2008, 0.1251, 0.001051, 0.1251, 0.001051, 0.0001974, 0.5959, 0.0001974, 0.5959, 0.1251, 0.4016, 0.1251, 0.4016, 0.0001974, 0.4011, 0.0001974, 0.4011, 0.1251, 0.2013, 0.1251, 0.2013, 0.0001974, 0.7908, 0.0241, 0.7908, 0.149, 0.5964, 0.149, 0.5964, 0.0241, 0.382, 0.6021, 0.382, 0.5, 0.4011, 0.5, 0.4011, 0.625, 0.382, 0.5, 0.382, 0.2501, 0.4011, 0.2501, 0.4011, 0.5, 0.2204, 0.5, 0.2204, 0.6021, 0.2013, 0.625, 0.2013, 0.5, 0.2204, 0.2501, 0.2204, 0.5, 0.2013, 0.5, 0.2013, 0.2501, 0.2204, 0.6021, 0.382, 0.6021, 0.4011, 0.625, 0.2013, 0.625, 0.382, 0.2501, 0.382, 0.148, 0.4011, 0.1251, 0.4011, 0.2501, 0.2204, 0.148, 0.2204, 0.2501, 0.2013, 0.2501, 0.2013, 0.1251, 0.382, 0.148, 0.2204, 0.148, 0.2013, 0.1251, 0.4011, 0.1251, 0.382, 0.5, 0.382, 0.6021, 0.2204, 0.6021, 0.2204, 0.5, 0.2204, 0.2501, 0.2204, 0.148, 0.382, 0.148, 0.382, 0.2501, 0.0, 0.0, 0.0, 0.0, 0.0, 0.0, 0.0, 0.0, 0.0, 0.0, 0.0, 0.0, 0.0, 0.0, 0.0, 0.0, 0.0, 0.0, 0.0, 0.0, 0.0, 0.0, 0.0, 0.0, 0.0, 0.0, 0.0, 0.0, 0.0, 0.0, 0.0, 0.0, 0.0, 0.0, 0.0, 0.0, 0.0, 0.0, 0.0, 0.0, 0.0, 0.0, 0.0, 0.0, 0.0, 0.0, 0.0, 0.0, 0.0, 0.0, 0.0, 0.0, 0.0, 0.0, 0.0, 0.0, 0.0, 0.0, 0.0, 0.0, 0.0, 0.0, 0.0, 0.0, 0.0, 0.0, 0.0, 0.0, 0.0, 0.0, 0.0, 0.0, 0.0, 0.0, 0.0, 0.0, 0.0, 0.0, 0.0, 0.0, 0.0, 0.0, 0.0, 0.0, 0.0, 0.0, 0.0, 0.0, 0.0, 0.0, 0.0, 0.0, 0.0, 0.0, 0.0, 0.0, 0.0, 0.0, 0.0, 0.0, 0.0, 0.0, 0.0, 0.0, 0.0, 0.0, 0.0, 0.0, 0.0, 0.0, 0.0, 0.0, 0.0, 0.0, 0.0, 0.0, 0.0, 0.0, 0.0, 0.0, 0.0, 0.0, 0.0, 0.0, 0.0, 0.0, 0.0, 0.0, 0.0, 0.0, 0.0, 0.0, 0.0, 0.0, 0.0, 0.0, 0.0, 0.0, 0.0, 0.0, 0.0, 0.0, 0.0, 0.0, 0.0, 0.0, 0.0, 0.0, 0.0, 0.0, 0.0, 0.0, 0.0, 0.0, 0.0, 0.0, 0.0, 0.0, 0.0, 0.0, 0.0, 0.0, 0.0, 0.0, 0.0, 0.0, 0.0, 0.0, 0.0, 0.0, 0.0, 0.0, 0.0, 0.0, 0.0, 0.0, 0.0, 0.0, 0.0, 0.0, 0.0, 0.0, 0.0, 0.0, 0.0, 0.0, 0.0, 0.0, 0.0, 0.0, 0.0, 0.0, 0.0, 0.0, 0.0, 0.0, 0.0, 0.0, 0.0, 0.0, 0.0, 0.0, 0.0, 0.0, 0.0, 0.0, 0.0, 0.0, 0.0, 0.0, 0.0, 0.0, 0.0, 0.0, 0.0, 0.0, 0.0, 0.0, 0.0, 0.0, 0.0, 0.0, 0.0, 0.0, 0.0, 0.0, 0.0, 0.0, 0.0, 0.0, 0.0, 0.0, 0.0, 0.0, 0.0, 0.0, 0.0, 0.0, 0.0, 0.0, 0.0, 0.0, 0.0, 0.0, 0.0, 0.0, 0.0, 0.0, 0.0, 0.0, 0.0, 0.0, 0.0, 0.0, 0.0, 0.0, 0.0, 0.0, 0.0, 0.0, 0.0, 0.0, 0.0, 0.0, 0.0, 0.0, 0.0, 0.0, 0.0, 0.0, 0.0, 0.0, 0.0, 0.0, 0.0, 0.0, 0.0, 0.0, 0.0, 0.0, 0.0, 0.0, 0.0, 0.0, 0.0, 0.0, 0.0, 0.0, 0.0, 0.0, 0.0, 0.0, 0.0, 0.0, 0.0, 0.0, 0.0, 0.0, 0.0, 0.0, 0.0, 0.0, 0.0, 0.0, 0.0, 0.0, 0.0, 0.0, 0.0, 0.0, 0.0, 0.0, 0.0, 0.0, 0.0, 0.0, 0.0, 0.0, 0.0, 0.0, 0.0, 0.0, 0.0, 0.0, 0.0, 0.0, 0.0, 0.0, 0.0, 0.0, 0.0, 0.0, 0.0, 0.0, 0.0, 0.0, 0.0, 0.0, 0.0, 0.0, 0.0, 0.0, 0.0, 0.0, 0.0, 0.0, 0.0, 0.0, 0.0, 0.0, 0.0, 0.0, 0.0, 0.0, 0.0, 0.0, 0.0, 0.0, 0.0, 0.0, 0.0, 0.0, 0.0, 0.0, 0.0, 0.0, 0.0, 0.0, 0.0, 0.0, 0.0, 0.0, 0.0, 0.0, 0.0, 0.0, 0.0, 0.0, 0.0, 0.0, 0.0, 0.0, 0.0, 0.0, 0.0, 0.0, 0.0, 0.0, 0.0, 0.0, 0.0, 0.0, 0.0, 0.0, 0.0, 0.0, 0.0, 0.0, 0.0, 0.0, 0.0, 0.0, 0.0, 0.0, 0.0, 0.0, 0.0, 0.0, 0.0, 0.0, 0.0, 0.0, 0.0, 0.0, 0.0, 0.0, 0.0, 0.0, 0.0, 0.0, 0.0, 0.0, 0.0, 0.0, 0.0, 0.0, 0.0, 0.0, 0.0, 0.0, 0.0, 0.0, 0.0, 0.0, 0.0, 0.0, 0.0, 0.0, 0.0, 0.0, 0.0, 0.0, 0.0, 0.0, 0.0, 0.0, 0.0, 0.0, 0.0, 0.0, 0.0, 0.0, 0.0, 0.0, 0.0, 0.0, 0.0, 0.0, 0.0, 0.0, 0.0, 0.0, 0.0, 0.0, 0.0, 0.0, 0.0, 0.0, 0.0, 0.0, 0.0, 0.0, 0.0, 0.0, 0.0, 0.0, 0.0, 0.0, 0.0, 0.0, 0.0, 0.0, 0.0, 0.0, 0.0, 0.0, 0.0, 0.0, 0.0, 0.0, 0.0, 0.0, 0.0, 0.0, 0.0, 0.0, 0.0, 0.0, 0.0, 0.0, 0.0, 0.0, 0.0, 0.0, 0.0, 0.0, 0.0, 0.0, 0.0, 0.0, 0.0, 0.0, 0.0, 0.0, 0.0, 0.0, 0.0, 0.0, 0.0, 0.0, 0.0, 0.0, 0.0, 0.0, 0.0, 0.0, 0.0, 0.0, 0.0, 0.0, 0.0, 0.0, 0.0, 0.0, 0.0, 0.0, 0.0, 0.0, 0.0, 0.0, 0.0, 0.0, 0.0, 0.0, 0.0, 0.0, 0.0, 0.0, 0.0, 0.0, 0.0, 0.0, 0.0, 0.0, 0.0, 0.0, 0.0, 0.0, 0.0, 0.0, 0.0, 0.0, 0.0, 0.0, 0.0, 0.0, 0.0, 0.0, 0.0, 0.0, 0.0, 0.0, 0.0, 0.0, 0.0, 0.0, 0.0, 0.0, 0.0, 0.0, 0.0, 0.0, 0.0, 0.0, 0.0, 0.0, 0.0, 0.0, 0.0, 0.0, 0.0, 0.0, 0.0, 0.0, 0.0, 0.0, 0.0, 0.0, 0.0, 0.0, 0.0, 0.0, 0.0, 0.0, 0.0, 0.0, 0.0, 0.0, 0.0, 0.0, 0.0, 0.0, 0.0, 0.0, 0.0, 0.0, 0.0, 0.0, 0.0, 0.0, 0.0, 0.0, 0.0, 0.0, 0.0, 0.0, 0.0, 0.0, 0.0, 0.0, 0.0, 0.0, 0.0, 0.0, 0.0, 0.0, 0.0, 0.0, 0.0, 0.0, 0.0, 0.0, 0.0, 0.0, 0.0, 0.0, 0.0, 0.0, 0.0, 0.0, 0.0, 0.0, 0.0, 0.0, 0.0, 0.0, 0.0, 0.0, 0.0, 0.0, 0.0, 0.0, 0.0, 0.0, 0.0, 0.0, 0.0, 0.0, 0.0, 0.0, 0.0, 0.0, 0.0, 0.0, 0.0, 0.0, 0.0, 0.0, 0.0, 0.0, 0.0, 0.0, 0.0, 0.0, 0.0, 0.0, 0.0, 0.0, 0.0, 0.0, 0.0, 0.0, 0.0, 0.0, 0.0, 0.0, 0.0, 0.0, 0.0, 0.0, 0.0, 0.0, 0.0, 0.0, 0.0, 0.0, 0.0, 0.0, 0.0, 0.0, 0.0, 0.0, 0.0, 0.0, 0.0, 0.0, 0.0, 0.0, 0.0, 0.0, 0.0, 0.0, 0.0, 0.0, 0.0, 0.0, 0.0, 0.0, 0.0, 0.0, 0.0, 0.0, 0.0, 0.0, 0.0, 0.0, 0.0, 0.0, 0.0, 0.0, 0.0, 0.0, 0.0, 0.0, 0.0, 0.0, 0.0, 0.0, 0.0, 0.0, 0.0, 0.0, 0.0, 0.0, 0.0, 0.0, 0.0, 0.0, 0.0, 0.0, 0.0, 0.0, 0.0, 0.0, 0.0, 0.0, 0.0, 0.0, 0.0, 0.0, 0.0, 0.0, 0.0, 0.0, 0.0, 0.0, 0.0, 0.0, 0.0, 0.0, 0.0, 0.0, 0.0, 0.0, 0.0, 0.0, 0.0, 0.0, 0.0, 0.0, 0.0, 0.0, 0.0, 0.0, 0.0, 0.0, 0.0, 0.0, 0.0, 0.0, 0.0, 0.0, 0.0, 0.0, 0.0, 0.0, 0.0, 0.0, 0.0, 0.0, 0.0, 0.0, 0.0, 0.0, 0.0, 0.0, 0.0, 0.0, 0.0, 0.0, 0.0, 0.0, 0.0, 0.0, 0.0, 0.0, 0.0, 0.0, 0.0, 0.0, 0.0, 0.0, 0.0, 0.0, 0.0, 0.0, 0.0, 0.0, 0.0, 0.0, 0.0, 0.0, 0.0, 0.0, 0.0, 0.0, 0.0, 0.0, 0.0, 0.0, 0.0, 0.0, 0.0, 0.0, 0.0, 0.0, 0.0, 0.0, 0.0, 0.0, 0.0, 0.0, 0.0, 0.0, 0.0, 0.0, 0.0, 0.0, 0.0, 0.0, 0.0, 0.0, 0.0, 0.0, 0.0, 0.0, 0.0, 0.0, 0.0, 0.0, 0.0, 0.0, 0.0, 0.0, 0.0, 0.0, 0.0, 0.0, 0.0, 0.0, 0.0, 0.0, 0.0, 0.0, 0.0, 0.0, 0.0, 0.0, 0.0, 0.0, 0.0, 0.0, 0.0, 0.0, 0.0, 0.0, 0.0, 0.0, 0.0, 0.0, 0.0, 0.0, 0.0, 0.0, 0.0, 0.0, 0.0, 0.0, 0.0, 0.0, 0.0, 0.0, 0.0, 0.0, 0.0, 0.0, 0.0, 0.0, 0.0, 0.0, 0.0, 0.0, 0.0, 0.0, 0.0, 0.0, 0.0, 0.0, 0.0, 0.0, 0.0, 0.0, 0.0, 0.0, 0.0, 0.0, 0.0, 0.0, 0.0, 0.0, 0.0, 0.0, 0.0, 0.0, 0.0, 0.0, 0.0, 0.0, 0.0, 0.0, 0.0, 0.0, 0.0, 0.0, 0.0, 0.0, 0.0, 0.0, 0.0, 0.0, 0.0, 0.0, 0.0, 0.0, 0.0, 0.0, 0.0, 0.0, 0.0, 0.0, 0.0, 0.0, 0.0, 0.0, 0.0, 0.0, 0.0, 0.0, 0.0, 0.0, 0.0, 0.0, 0.0, 0.0, 0.0, 0.0, 0.0, 0.0, 0.0, 0.0, 0.0, 0.0, 0.0, 0.0, 0.0, 0.0, 0.0, 0.0, 0.0, 0.0, 0.0, 0.0, 0.0, 0.0, 0.0, 0.0, 0.0, 0.0, 0.0, 0.0, 0.0, 0.0, 0.0, 0.0, 0.0, 0.0, 0.0, 0.0, 0.0, 0.0, 0.0, 0.0, 0.0, 0.0, 0.0, 0.0, 0.0, 0.0, 0.0, 0.0, 0.0, 0.0, 0.0, 0.0, 0.0, 0.0, 0.0, 0.0, 0.0, 0.0, 0.0, 0.0, 0.0, 0.0, 0.0, 0.0, 0.0, 0.0, 0.0, 0.0, 0.0, 0.0, 0.0, 0.0, 0.0, 0.0, 0.0, 0.0, 0.0, 0.0, 0.0, 0.0, 0.0, 0.0, 0.0, 0.0, 0.0, 0.0, 0.0, 0.0, 0.0, 0.0, 0.0, 0.0, 0.0, 0.0, 0.0, 0.0, 0.0, 0.0, 0.0, 0.0, 0.0, 0.0, 0.0, 0.0, 0.0, 0.0, 0.0, 0.0, 0.0, 0.0, 0.0, 0.0, 0.0, 0.0, 0.0, 0.0, 0.0, 0.0, 0.0, 0.0, 0.0, 0.0, 0.0, 0.0, 0.0, 0.0, 0.0, 0.0, 0.0, 0.0, 0.0, 0.0, 0.0, 0.0, 0.0, 0.0, 0.0, 0.0, 0.0, 0.0, 0.0, 0.0, 0.0, 0.0, 0.0, 0.0, 0.0, 0.0, 0.0, 0.0, 0.0, 0.0, 0.0, 0.0, 0.0, 0.0, 0.0, 0.0, 0.0, 0.0, 0.0, 0.0, 0.0, 0.0, 0.0, 0.0, 0.0, 0.0, 0.0, 0.0, 0.0, 0.0, 0.0, 0.0, 0.0, 0.0, 0.0, 0.0, 0.0, 0.0, 0.0, 0.0, 0.0, 0.0, 0.0, 0.0, 0.0, 0.0, 0.0, 0.0, 0.0, 0.0, 0.0, 0.0, 0.0, 0.0, 0.0, 0.0, 0.0, 0.0, 0.0, 0.0, 0.0, 0.0, 0.0, 0.0, 0.0, 0.0, 0.0, 0.0, 0.0, 0.0, 0.0, 0.0, 0.0, 0.0, 0.0, 0.0, 0.0, 0.0, 0.0, 0.0, 0.0, 0.0, 0.0, 0.0, 0.0, 0.0, 0.0, 0.0, 0.0, 0.0, 0.0, 0.0, 0.0, 0.0, 0.0, 0.0, 0.0, 0.0, 0.0, 0.0, 0.0, 0.0, 0.0, 0.0, 0.0, 0.0, 0.0, 0.0, 0.0, 0.0, 0.0, 0.0, 0.0, 0.0, 0.0, 0.0, 0.0, 0.0, 0.0, 0.0, 0.0, 0.0, 0.0, 0.0, 0.0, 0.0, 0.0, 0.0, 0.0, 0.0, 0.0, 0.0, 0.0, 0.0, 0.0, 0.0, 0.0, 0.0, 0.0, 0.0, 0.0, 0.0, 0.0, 0.0, 0.0, 0.0, 0.0, 0.0, 0.0, 0.0, 0.0, 0.0, 0.0, 0.0, 0.0, 0.0, 0.0, 0.0, 0.0, 0.0, 0.0, 0.0, 0.0, 0.0, 0.0, 0.0, 0.0, 0.0, 0.0, 0.0, 0.0, 0.0, 0.0, 0.0, 0.0, 0.0, 0.0, 0.0, 0.0, 0.0, 0.0, 0.0, 0.0, 0.0, 0.0, 0.0, 0.0, 0.0, 0.0, 0.0, 0.0, 0.0, 0.0, 0.0, 0.0, 0.0, 0.0, 0.0, 0.0, 0.0, 0.0, 0.0, 0.0, 0.0, 0.0, 0.0, 0.0, 0.0, 0.0, 0.0, 0.0, 0.0, 0.0, 0.0, 0.0, 0.0, 0.0, 0.0, 0.0, 0.0, 0.0, 0.0, 0.0, 0.0, 0.0, 0.0, 0.0, 0.0, 0.0, 0.0, 0.0, 0.0, 0.0, 0.0, 0.0, 0.0, 0.0, 0.0, 0.0, 0.0, 0.0, 0.0, 0.0, 0.0, 0.0, 0.0, 0.0, 0.0, 0.0, 0.0, 0.0, 0.0, 0.0, 0.0, 0.0, 0.0, 0.0, 0.0, 0.0, 0.0, 0.0, 0.0, 0.0, 0.0, 0.0, 0.0, 0.0, 0.0, 0.0, 0.0, 0.0, 0.0, 0.0, 0.0, 0.0, 0.0, 0.0, 0.0, 0.0, 0.0, 0.0, 0.0, 0.0, 0.0, 0.0, 0.0, 0.0, 0.0, 0.0, 0.0, 0.0, 0.0, 0.0, 0.0, 0.0, 0.0, 0.0, 0.0, 0.0, 0.0, 0.0, 0.0, 0.0, 0.0, 0.0, 0.0, 0.0, 0.0, 0.0, 0.0, 0.0, 0.0, 0.0, 0.0, 0.0, 0.0, 0.0, 0.0, 0.0, 0.0, 0.0, 0.0, 0.0, 0.0, 0.0, 0.0, 0.0, 0.0, 0.0, 0.0, 0.0, 0.0, 0.0, 0.0, 0.0, 0.0, 0.0, 0.0, 0.0, 0.0, 0.0, 0.0, 0.0, 0.0, 0.0, 0.0, 0.0, 0.0, 0.0, 0.0, 0.0, 0.0, 0.0, 0.0, 0.0, 0.0, 0.0, 0.0, 0.0, 0.0, 0.0, 0.0, 0.0, 0.0, 0.0, 0.0, 0.0, 0.0, 0.0, 0.0, 0.0, 0.0, 0.0, 0.0, 0.0, 0.0, 0.0, 0.0, 0.0, 0.0, 0.0, 0.0, 0.0, 0.0, 0.0, 0.0, 0.0, 0.0, 0.0, 0.0, 0.0, 0.0, 0.0, 0.0, 0.0, 0.0, 0.0, 0.0, 0.0, 0.0, 0.0, 0.0, 0.0, 0.0, 0.0, 0.0, 0.0, 0.0, 0.0, 0.0, 0.0, 0.0, 0.0, 0.0, 0.0, 0.0, 0.0, 0.0, 0.0, 0.0, 0.0, 0.0, 0.0, 0.0, 0.0, 0.0, 0.0, 0.0, 0.0, 0.0, 0.0, 0.0, 0.0, 0.0, 0.0, 0.0, 0.0, 0.0, 0.0, 0.0, 0.0, 0.0, 0.0, 0.0, 0.0, 0.0, 0.0, 0.0, 0.0, 0.0, 0.0, 0.0, 0.0, 0.0, 0.0, 0.0, 0.0, 0.0, 0.0, 0.0, 0.0, 0.0, 0.0, 0.0, 0.0, 0.0, 0.0, 0.0, 0.0, 0.0, 0.0, 0.0, 0.0, 0.0, 0.0, 0.0, 0.0, 0.0, 0.0, 0.0, 0.0, 0.0, 0.0, 0.0, 0.0, 0.0, 0.0, 0.0, 0.0, 0.0, 0.0, 0.0, 0.0, 0.0, 0.0, 0.0, 0.0, 0.0, 0.0, 0.0, 0.0, 0.0, 0.0, 0.0, 0.0, 0.0, 0.0, 0.0, 0.0, 0.0, 0.0, 0.0, 0.0, 0.0, 0.0, 0.0, 0.0, 0.0, 0.0, 0.0, 0.0, 0.0, 0.0, 0.0, 0.0, 0.0, 0.0, 0.0, 0.0, 0.0, 0.0, 0.0, 0.0, 0.0, 0.0, 0.0, 0.0, 0.0, 0.0, 0.0, 0.0, 0.0, 0.0, 0.0, 0.0, 0.0, 0.0, 0.0, 0.0, 0.0, 0.0, 0.0, 0.0, 0.0, 0.0, 0.0, 0.0, 0.0, 0.0, 0.0, 0.0, 0.0, 0.0, 0.0, 0.0, 0.0, 0.0, 0.0, 0.0, 0.0, 0.0, 0.0, 0.0, 0.0, 0.0, 0.0, 0.0, 0.0, 0.0, 0.0, 0.0, 0.0, 0.0, 0.0, 0.0, 0.0, 0.0, 0.0, 0.0, 0.0, 0.0, 0.0, 0.0, 0.0, 0.0, 0.0, 0.0, 0.0, 0.0, 0.0, 0.0, 0.0, 0.0, 0.0, 0.0, 0.0, 0.0, 0.0, 0.0, 0.0, 0.0, 0.0, 0.0, 0.0, 0.0, 0.0, 0.0, 0.0, 0.0, 0.0, 0.0, 0.0, 0.0, 0.0, 0.0, 0.0, 0.0, 0.0, 0.0, 0.0, 0.0, 0.0, 0.0, 0.0, 0.0, 0.0, 0.0, 0.0, 0.0, 0.0, 0.0, 0.0, 0.0, 0.0, 0.0, 0.0, 0.0, 0.0, 0.0, 0.0, 0.0, 0.0, 0.0, 0.0, 0.0, 0.0, 0.0, 0.0, 0.0, 0.0, 0.0, 0.0, 0.0, 0.0, 0.0, 0.0, 0.0, 0.0, 0.0, 0.0, 0.0, 0.0, 0.0, 0.0, 0.0, 0.0, 0.0, 0.0, 0.0, 0.0, 0.0, 0.0, 0.0, 0.0, 0.0, 0.0, 0.0, 0.0, 0.0, 0.0, 0.0, 0.0, 0.0, 0.0, 0.0, 0.0, 0.0, 0.0, 0.0, 0.0, 0.0, 0.0, 0.0, 0.0, 0.0, 0.0, 0.0, 0.0, 0.0, 0.0, 0.0, 0.0, 0.0, 0.0, 0.0, 0.0, 0.0, 0.0, 0.0, 0.0, 0.0, 0.0, 0.0, 0.0, 0.0, 0.0, 0.0, 0.0, 0.0, 0.0, 0.0, 0.0, 0.0, 0.0, 0.0, 0.0, 0.0, 0.0, 0.0, 0.0, 0.0, 0.0, 0.0, 0.0, 0.0, 0.0, 0.0, 0.0, 0.0, 0.0, 0.0, 0.0, 0.0, 0.0, 0.0, 0.0, 0.0, 0.0, 0.0, 0.0, 0.0, 0.0, 0.0, 0.0, 0.0, 0.0, 0.0, 0.0, 0.0, 0.0, 0.0, 0.0, 0.0, 0.0, 0.0, 0.0, 0.0, 0.0, 0.0, 0.0, 0.0, 0.0, 0.0, 0.0, 0.0, 0.0, 0.0, 0.0, 0.0, 0.0, 0.0, 0.0, 0.0, 0.0, 0.0, 0.0, 0.0, 0.0, 0.0, 0.0, 0.0, 0.0, 0.0, 0.0, 0.0, 0.0, 0.0, 0.0, 0.0, 0.0, 0.0, 0.0, 0.0, 0.0, 0.0, 0.0, 0.0, 0.0, 0.0, 0.0, 0.0, 0.0, 0.0, 0.0, 0.0, 0.0, 0.0, 0.0, 0.0, 0.0, 0.0, 0.0, 0.0, 0.0, 0.0, 0.0, 0.0, 0.0, 0.0, 0.0, 0.0, 0.0, 0.0, 0.0, 0.0, 0.0, 0.0, 0.0, 0.0, 0.0, 0.0, 0.0, 0.0, 0.0, 0.0, 0.0, 0.0, 0.0, 0.0, 0.0, 0.0, 0.0, 0.0, 0.0, 0.0, 0.0, 0.0, 0.0, 0.0, 0.0, 0.0, 0.0, 0.0, 0.0, 0.0, 0.0, 0.0, 0.0, 0.0, 0.0, 0.0, 0.0, 0.0, 0.0, 0.0, 0.0, 0.0, 0.0, 0.0, 0.0, 0.0, 0.0, 0.0, 0.0, 0.0, 0.0, 0.0, 0.0, 0.0, 0.0, 0.0, 0.0, 0.0, 0.0, 0.0, 0.0, 0.0, 0.0, 0.0, 0.0, 0.0, 0.0, 0.0, 0.0, 0.0, 0.0, 0.0, 0.0, 0.0, 0.0, 0.0, 0.0, 0.0, 0.0, 0.0, 0.0, 0.0, 0.0, 0.0, 0.0, 0.0, 0.0, 0.0, 0.0, 0.0, 0.0, 0.0, 0.0, 0.0, 0.0, 0.0, 0.0, 0.0, 0.0, 0.0, 0.0, 0.0, 0.0, 0.0, 0.0, 0.0, 0.0, 0.0, 0.0, 0.0, 0.0, 0.0, 0.0, 0.0, 0.0, 0.0, 0.0, 0.0, 0.0, 0.0, 0.0, 0.0, 0.0, 0.0, 0.0, 0.0, 0.0, 0.0, 0.0, 0.0, 0.0, 0.0, 0.0, 0.0, 0.0, 0.0, 0.0, 0.0, 0.0, 0.0, 0.0, 0.0, 0.0, 0.0, 0.0, 0.0, 0.0, 0.0, 0.0, 0.0, 0.0, 0.0, 0.0, 0.0, 0.0, 0.0, 0.0, 0.0, 0.0, 0.0, 0.0, 0.0, 0.0, 0.0, 0.0, 0.0, 0.0, 0.0, 0.0, 0.0, 0.0, 0.0, 0.0, 0.0, 0.0, 0.0, 0.0, 0.0, 0.0, 0.0, 0.0, 0.0, 0.0, 0.0, 0.0, 0.0, 0.0, 0.0, 0.0, 0.0, 0.0, 0.0, 0.0, 0.0, 0.0, 0.0, 0.0, 0.0, 0.0, 0.0, 0.0, 0.0, 0.0, 0.0, 0.0, 0.0, 0.0, 0.0, 0.0, 0.0, 0.0, 0.0, 0.0, 0.0, 0.0, 0.0, 0.0, 0.0, 0.0, 0.0, 0.0, 0.0, 0.0, 0.0, 0.0, 0.0, 0.0, 0.0, 0.0, 0.0, 0.0, 0.0, 0.0, 0.0, 0.0, 0.0, 0.0, 0.0, 0.0, 0.0, 0.0, 0.0, 0.0, 0.0, 0.0, 0.0, 0.0, 0.0, 0.0, 0.0, 0.0, 0.0, 0.0, 0.0, 0.0, 0.0, 0.0, 0.0, 0.0, 0.0, 0.0, 0.0, 0.0, 0.0, 0.0, 0.0, 0.0, 0.0, 0.0, 0.0, 0.0, 0.0, 0.0, 0.0, 0.0, 0.0, 0.0, 0.0, 0.0, 0.0, 0.0, 0.0, 0.0, 0.0, 0.0, 0.0, 0.0, 0.0, 0.0, 0.0, 0.0, 0.0, 0.0, 0.0, 0.0, 0.0, 0.0, 0.0, 0.0, 0.0, 0.0, 0.0, 0.0, 0.0, 0.0, 0.0, 0.0, 0.0, 0.0, 0.0, 0.0, 0.0, 0.0, 0.0, 0.0, 0.0, 0.0, 0.0, 0.0, 0.0, 0.0, 0.0, 0.0, 0.0, 0.0, 0.0, 0.0, 0.0, 0.0, 0.0, 0.0, 0.0, 0.0, 0.0, 0.0, 0.0, 0.0, 0.0, 0.0, 0.0, 0.0, 0.0, 0.0, 0.0, 0.0, 0.0, 0.0, 0.0, 0.0, 0.0, 0.0, 0.0, 0.0, 0.0, 0.0, 0.0, 0.0, 0.0, 0.0, 0.0, 0.0, 0.0, 0.0, 0.0, 0.0, 0.0, 0.0, 0.0, 0.0, 0.0, 0.0, 0.0, 0.0, 0.0, 0.0, 0.0, 0.0, 0.0, 0.0, 0.0, 0.0, 0.0, 0.0, 0.0, 0.0, 0.0, 0.0, 0.0, 0.0, 0.0, 0.0, 0.0, 0.0, 0.0, 0.0, 0.0, 0.0, 0.0, 0.0, 0.0, 0.0, 0.0, 0.0, 0.0, 0.0, 0.0, 0.0, 0.0, 0.0, 0.0, 0.0, 0.0, 0.0, 0.0, 0.0, 0.0, 0.0, 0.0, 0.0, 0.0, 0.0, 0.0, 0.0, 0.0, 0.0, 0.0, 0.0, 0.0, 0.0, 0.0, 0.0, 0.0, 0.0, 0.0, 0.0, 0.0, 0.0, 0.0, 0.0, 0.0, 0.0, 0.0, 0.0, 0.0, 0.0, 0.0, 0.0, 0.0, 0.0, 0.0, 0.0, 0.0, 0.0, 0.0, 0.0, 0.0, 0.0, 0.0, 0.0, 0.0, 0.0, 0.0, 0.0, 0.0, 0.0, 0.0, 0.0, 0.0, 0.0, 0.0, 0.0, 0.0, 0.0, 0.0, 0.0, 0.0, 0.0, 0.0, 0.0, 0.0, 0.0, 0.0, 0.0, 0.0, 0.0, 0.0, 0.0, 0.0, 0.0, 0.0, 0.0, 0.0, 0.0, 0.0, 0.0, 0.0, 0.0, 0.0, 0.0, 0.0, 0.0, 0.0, 0.0, 0.0, 0.0, 0.0, 0.0, 0.0, 0.0, 0.0, 0.0, 0.0, 0.0, 0.0, 0.0, 0.0, 0.0, 0.0, 0.0, 0.0, 0.0, 0.0, 0.0, 0.0, 0.0, 0.0, 0.0, 0.0, 0.0, 0.0, 0.0, 0.0, 0.0, 0.0, 0.0, 0.0, 0.0, 0.0, 0.0, 0.0, 0.0, 0.0, 0.0, 0.0, 0.0, 0.0, 0.0, 0.0, 0.0, 0.0, 0.0, 0.0, 0.0, 0.0, 0.0, 0.0, 0.0, 0.0, 0.0, 0.0, 0.0, 0.0, 0.0, 0.0, 0.0, 0.0, 0.0, 0.0, 0.0, 0.0, 0.0, 0.0, 0.0, 0.0, 0.0, 0.0, 0.0, 0.0, 0.0, 0.0, 0.0, 0.0, 0.0, 0.0, 0.0, 0.0, 0.0, 0.0, 0.0, 0.0, 0.0, 0.0, 0.0, 0.0, 0.0, 0.0, 0.0, 0.0, 0.0, 0.0, 0.0, 0.0, 0.0, 0.0, 0.0, 0.0, 0.0, 0.0, 0.0, 0.0, 0.0, 0.0, 0.0, 0.0, 0.0, 0.0, 0.0, 0.0, 0.0, 0.0, 0.0, 0.0, 0.0, 0.0, 0.0, 0.0, 0.0, 0.0, 0.0, 0.0, 0.0, 0.0, 0.0, 0.0, 0.0, 0.0, 0.0, 0.0, 0.0, 0.0, 0.0, 0.0, 0.0, 0.0, 0.0, 0.0, 0.0, 0.0, 0.0, 0.0, 0.0, 0.0, 0.0, 0.0, 0.0, 0.0, 0.0, 0.0, 0.0, 0.0, 0.0, 0.0, 0.0, 0.0, 0.0, 0.0, 0.0, 0.0, 0.0, 0.0, 0.0, 0.0, 0.0, 0.0, 0.0, 0.0, 0.0, 0.0, 0.0, 0.0, 0.0, 0.0, 0.0, 0.0, 0.0, 0.0, 0.0, 0.0, 0.0, 0.0, 0.0, 0.0, 0.0, 0.0, 0.0, 0.0, 0.0, 0.0, 0.0, 0.0, 0.0, 0.0, 0.0, 0.0, 0.0, 0.0, 0.0, 0.0, 0.0, 0.0, 0.0, 0.0, 0.0, 0.0, 0.0, 0.0, 0.0, 0.0, 0.0, 0.0, 0.0, 0.0, 0.0, 0.0, 0.0, 0.0, 0.0, 0.0, 0.0, 0.0, 0.0, 0.0, 0.0, 0.0, 0.0, 0.0, 0.0, 0.0, 0.0, 0.0, 0.0, 0.0, 0.0, 0.0, 0.0, 0.0, 0.0, 0.0, 0.0, 0.0, 0.0, 0.0, 0.0, 0.0, 0.0, 0.0, 0.0, 0.0, 0.0, 0.0, 0.0, 0.0, 0.0, 0.0, 0.0, 0.0, 0.0, 0.0, 0.0, 0.0, 0.0, 0.0, 0.0, 0.0, 0.0, 0.0, 0.0, 0.0, 0.0, 0.0, 0.0, 0.0, 0.0, 0.0, 0.0, 0.0, 0.0, 0.0, 0.0, 0.0, 0.0, 0.0, 0.0, 0.0, 0.0, 0.0, 0.0, 0.0, 0.0, 0.0, 0.0, 0.0, 0.0, 0.0, 0.0, 0.0, 0.0, 0.0, 0.0, 0.0, 0.0, 0.0, 0.0, 0.0, 0.0, 0.0, 0.0, 0.0, 0.0, 0.0, 0.0, 0.0, 0.0, 0.0, 0.0, 0.0, 0.0, 0.0, 0.0, 0.0, 0.0, 0.0, 0.0, 0.0, 0.0, 0.0, 0.0, 0.0, 0.0, 0.0, 0.0, 0.0, 0.0, 0.0, 0.0, 0.0, 0.0, 0.0, 0.0, 0.0, 0.0, 0.0, 0.0, 0.0, 0.0, 0.0, 0.0, 0.0, 0.0, 0.0, 0.0, 0.0, 0.0, 0.0, 0.0, 0.0, 0.0, 0.0, 0.0, 0.0, 0.0, 0.0, 0.0, 0.0, 0.0, 0.0, 0.0, 0.0, 0.0, 0.0, 0.0, 0.0, 0.0, 0.0, 0.0, 0.0, 0.0, 0.0, 0.0, 0.0, 0.0, 0.0, 0.0, 0.0, 0.0, 0.0, 0.0, 0.0, 0.0, 0.0, 0.0, 0.0, 0.0, 0.0, 0.0, 0.0, 0.0, 0.0, 0.0, 0.0, 0.0, 0.0, 0.0, 0.0, 0.0, 0.0, 0.0, 0.0, 0.0, 0.0, 0.0, 0.0, 0.0, 0.0, 0.0, 0.0, 0.0, 0.0, 0.0, 0.0, 0.0, 0.0, 0.0, 0.0, 0.0, 0.0, 0.0, 0.0, 0.0, 0.0, 0.0, 0.0, 0.0, 0.0, 0.0, 0.0, 0.0, 0.0, 0.0, 0.0, 0.0, 0.0, 0.0, 0.0, 0.0, 0.0, 0.0, 0.0, 0.0, 0.0, 0.0, 0.0, 0.0, 0.0, 0.0, 0.0, 0.0, 0.0, 0.0, 0.0, 0.0, 0.0, 0.0, 0.0, 0.0, 0.0, 0.0, 0.0, 0.0, 0.0, 0.0, 0.0, 0.0, 0.0, 0.0, 0.0, 0.0, 0.0, 0.0, 0.0, 0.0, 0.0, 0.0, 0.0, 0.0, 0.0, 0.0, 0.0, 0.0, 0.0, 0.0, 0.0, 0.0, 0.0, 0.0, 0.0, 0.0, 0.0, 0.0, 0.0, 0.0, 0.0, 0.0, 0.0, 0.0, 0.0, 0.0, 0.0, 0.0, 0.0, 0.0, 0.0, 0.0, 0.0, 0.0, 0.0, 0.0, 0.0, 0.0, 0.0, 0.0, 0.0, 0.0, 0.0, 0.0, 0.0, 0.0, 0.0, 0.0, 0.0, 0.0, 0.2263, 0.7798, 0.3761, 0.7798, 0.3761, 0.7798, 0.2263, 0.7798, 0.3761, 0.7798, 0.3761, 0.9699, 0.2263, 0.9699, 0.2263, 0.7798, 0.3761, 0.7798, 0.3761, 0.9699, 0.3761, 0.9699, 0.3761, 0.7798, 0.2263, 0.9699, 0.2263, 0.7798, 0.2263, 0.7798, 0.2263, 0.9699, 0.3761, 0.9699, 0.2263, 0.9699, 0.2263, 0.9699, 0.3761, 0.9699, 0.5673, 0.6475, 0.5776, 0.823, 0.6974, 0.823, 0.7078, 0.6475, 0.7789, 0.4112, 0.7685, 0.2357, 0.6487, 0.2357, 0.6383, 0.4112, 0.2474, 0.8817, 0.237, 0.7062, 0.1172, 0.7062, 0.1068, 0.8817, 0.7799, 0.2357, 0.7902, 0.4112, 0.91, 0.4112, 0.9204, 0.2357, 0.9909, 0.823, 0.9805, 0.6475, 0.8607, 0.6475, 0.8504, 0.823, 0.7078, 0.9995, 0.6974, 0.824, 0.5776, 0.824, 0.5673, 0.9995, 0.4257, 0.6475, 0.4361, 0.823, 0.5559, 0.823, 0.5663, 0.6475, 0.0005026, 0.2347, 0.1058, 0.2175, 0.1058, 0.01779, 0.0005026, 0.0005026, 0.5663, 0.9995, 0.5559, 0.824, 0.4361, 0.824, 0.4257, 0.9995, 0.6383, 0.05925, 0.6487, 0.2347, 0.7685, 0.2347, 0.7789, 0.05925, 0.532, 0.47, 0.6373, 0.4527, 0.6373, 0.253, 0.532, 0.2357, 0.9909, 0.6465, 0.9805, 0.471, 0.8607, 0.471, 0.8504, 0.6465, 0.4257, 0.471, 0.4361, 0.6465, 0.5559, 0.6465, 0.5663, 0.471, 0.0005026, 0.47, 0.1058, 0.4527, 0.1058, 0.253, 0.0005026, 0.2357, 0.4247, 0.0005026, 0.3194, 0.01779, 0.3194, 0.2175, 0.4247, 0.2347, 0.4247, 0.2357, 0.3194, 0.253, 0.3194, 0.4527, 0.4247, 0.47, 0.2131, 0.2347, 0.3184, 0.2175, 0.3184, 0.01779, 0.2131, 0.0005026, 0.2121, 0.471, 0.1068, 0.4883, 0.1068, 0.6879, 0.2121, 0.7052, 0.531, 0.0005039, 0.4257, 0.01779, 0.4257, 0.2175, 0.531, 0.2347, 0.4257, 0.47, 0.531, 0.4527, 0.531, 0.253, 0.4257, 0.2357, 0.4247, 0.471, 0.3194, 0.4883, 0.3194, 0.6879, 0.4247, 0.7052, 0.1058, 0.471, 0.0005027, 0.4883, 0.0005027, 0.6879, 0.1058, 0.7052, 0.1068, 0.2347, 0.2121, 0.2175, 0.2121, 0.01779, 0.1068, 0.0005026, 0.2121, 0.2357, 0.1068, 0.253, 0.1068, 0.4527, 0.2121, 0.47, 0.6373, 0.0005039, 0.532, 0.01779, 0.532, 0.2175, 0.6373, 0.2347, 0.2131, 0.7052, 0.3184, 0.6879, 0.3184, 0.4883, 0.2131, 0.471, 0.2131, 0.47, 0.3184, 0.4527, 0.3184, 0.253, 0.2131, 0.2357, 0.7799, 0.05925, 0.7902, 0.2347, 0.91, 0.2347, 0.9204, 0.05925, 0.5673, 0.471, 0.5776, 0.6465, 0.6974, 0.6465, 0.7078, 0.471, 0.3889, 0.8817, 0.3785, 0.7062, 0.2587, 0.7062, 0.2484, 0.8817, 0.7088, 0.6475, 0.7192, 0.823, 0.839, 0.823, 0.8494, 0.6475, 0.8494, 0.6465, 0.839, 0.471, 0.7192, 0.471, 0.7088, 0.6465, 0.0, 0.0, 0.0, 0.0, 0.0, 0.0, 0.0, 0.0, 0.0, 0.0, 0.0, 0.0, 0.0, 0.0, 0.0, 0.0, 0.5673, 0.6475, 0.7078, 0.6475, 0.6974, 0.823, 0.5776, 0.823, 0.7789, 0.4112, 0.6383, 0.4112, 0.6487, 0.2357, 0.7685, 0.2357, 0.2474, 0.8817, 0.1068, 0.8817, 0.1172, 0.7062, 0.237, 0.7062, 0.7799, 0.2357, 0.9204, 0.2357, 0.91, 0.4112, 0.7902, 0.4112, 0.9909, 0.823, 0.8504, 0.823, 0.8607, 0.6475, 0.9805, 0.6475, 0.7078, 0.9995, 0.5673, 0.9995, 0.5776, 0.824, 0.6974, 0.824, 0.4257, 0.6475, 0.5663, 0.6475, 0.5559, 0.823, 0.4361, 0.823, 0.0005026, 0.2347, 0.0005026, 0.0005026, 0.1058, 0.01779, 0.1058, 0.2175, 0.5663, 0.9995, 0.4257, 0.9995, 0.4361, 0.824, 0.5559, 0.824, 0.6383, 0.05925, 0.7789, 0.05925, 0.7685, 0.2347, 0.6487, 0.2347, 0.532, 0.47, 0.532, 0.2357, 0.6373, 0.253, 0.6373, 0.4527, 0.9909, 0.6465, 0.8504, 0.6465, 0.8607, 0.471, 0.9805, 0.471, 0.4257, 0.471, 0.5663, 0.471, 0.5559, 0.6465, 0.4361, 0.6465, 0.0005026, 0.47, 0.0005026, 0.2357, 0.1058, 0.253, 0.1058, 0.4527, 0.4247, 0.0005026, 0.4247, 0.2347, 0.3194, 0.2175, 0.3194, 0.01779, 0.4247, 0.2357, 0.4247, 0.47, 0.3194, 0.4527, 0.3194, 0.253, 0.2131, 0.2347, 0.2131, 0.0005026, 0.3184, 0.01779, 0.3184, 0.2175, 0.2121, 0.471, 0.2121, 0.7052, 0.1068, 0.6879, 0.1068, 0.4883, 0.531, 0.0005039, 0.531, 0.2347, 0.4257, 0.2175, 0.4257, 0.01779, 0.4257, 0.47, 0.4257, 0.2357, 0.531, 0.253, 0.531, 0.4527, 0.4247, 0.471, 0.4247, 0.7052, 0.3194, 0.6879, 0.3194, 0.4883, 0.1058, 0.471, 0.1058, 0.7052, 0.0005027, 0.6879, 0.0005027, 0.4883, 0.1068, 0.2347, 0.1068, 0.0005026, 0.2121, 0.01779, 0.2121, 0.2175, 0.2121, 0.2357, 0.2121, 0.47, 0.1068, 0.4527, 0.1068, 0.253, 0.6373, 0.0005039, 0.6373, 0.2347, 0.532, 0.2175, 0.532, 0.01779, 0.2131, 0.7052, 0.2131, 0.471, 0.3184, 0.4883, 0.3184, 0.6879, 0.2131, 0.47, 0.2131, 0.2357, 0.3184, 0.253, 0.3184, 0.4527, 0.7799, 0.05925, 0.9204, 0.05925, 0.91, 0.2347, 0.7902, 0.2347, 0.5673, 0.471, 0.7078, 0.471, 0.6974, 0.6465, 0.5776, 0.6465, 0.3889, 0.8817, 0.2484, 0.8817, 0.2587, 0.7062, 0.3785, 0.7062, 0.7088, 0.6475, 0.8494, 0.6475, 0.839, 0.823, 0.7192, 0.823, 0.8494, 0.6465, 0.7088, 0.6465, 0.7192, 0.471, 0.839, 0.471, 0.3889, 0.8817, 0.2484, 0.8817, 0.2484, 0.8817, 0.3889, 0.8817, 0.4257, 0.2175, 0.4257, 0.01779, 0.4257, 0.01779, 0.4257, 0.2175, 0.8607, 0.471, 0.9805, 0.471, 0.9805, 0.471, 0.8607, 0.471, 0.8494, 0.6465, 0.7088, 0.6465, 0.7088, 0.6465, 0.8494, 0.6465, 0.0005027, 0.6879, 0.0005027, 0.4883, 0.0005027, 0.4883, 0.0005027, 0.6879, 0.3194, 0.2175, 0.3194, 0.01779, 0.3194, 0.01779, 0.3194, 0.2175, 0.7789, 0.4112, 0.6383, 0.4112, 0.6383, 0.4112, 0.7789, 0.4112, 0.532, 0.2175, 0.532, 0.01779, 0.532, 0.01779, 0.532, 0.2175, 0.1068, 0.6879, 0.1068, 0.4883, 0.1068, 0.4883, 0.1068, 0.6879, 0.9909, 0.823, 0.8504, 0.823, 0.8504, 0.823, 0.9909, 0.823, 0.3194, 0.6879, 0.3194, 0.4883, 0.3194, 0.4883, 0.3194, 0.6879, 0.0005026, 0.2347, 0.0005026, 0.0005026, 0.0005026, 0.0005026, 0.0005026, 0.2347, 0.1068, 0.4527, 0.1068, 0.253, 0.1068, 0.253, 0.1068, 0.4527, 0.532, 0.47, 0.532, 0.2357, 0.532, 0.2357, 0.532, 0.47, 0.2587, 0.7062, 0.3785, 0.7062, 0.3785, 0.7062, 0.2587, 0.7062, 0.0005026, 0.47, 0.0005026, 0.2357, 0.0005026, 0.2357, 0.0005026, 0.47, 0.7192, 0.471, 0.839, 0.471, 0.839, 0.471, 0.7192, 0.471, 0.2131, 0.2347, 0.2131, 0.0005026, 0.2131, 0.0005026, 0.2131, 0.2347, 0.6487, 0.2357, 0.7685, 0.2357, 0.7685, 0.2357, 0.6487, 0.2357, 0.4257, 0.47, 0.4257, 0.2357, 0.4257, 0.2357, 0.4257, 0.47, 0.8607, 0.6475, 0.9805, 0.6475, 0.9805, 0.6475, 0.8607, 0.6475, 0.1068, 0.2347, 0.1068, 0.0005026, 0.1068, 0.0005026, 0.1068, 0.2347, 0.1058, 0.01779, 0.1058, 0.2175, 0.1058, 0.2175, 0.1058, 0.01779, 0.2131, 0.7052, 0.2131, 0.471, 0.2131, 0.471, 0.2131, 0.7052, 0.6373, 0.253, 0.6373, 0.4527, 0.6373, 0.4527, 0.6373, 0.253, 0.2131, 0.47, 0.2131, 0.2357, 0.2131, 0.2357, 0.2131, 0.47, 0.2474, 0.8817, 0.1068, 0.8817, 0.1068, 0.8817, 0.2474, 0.8817, 0.1058, 0.253, 0.1058, 0.4527, 0.1058, 0.4527, 0.1058, 0.253, 0.7799, 0.05925, 0.9204, 0.05925, 0.9204, 0.05925, 0.7799, 0.05925, 0.7078, 0.9995, 0.5673, 0.9995, 0.5673, 0.9995, 0.7078, 0.9995, 0.3184, 0.01779, 0.3184, 0.2175, 0.3184, 0.2175, 0.3184, 0.01779, 0.5673, 0.471, 0.7078, 0.471, 0.7078, 0.471, 0.5673, 0.471, 0.5663, 0.9995, 0.4257, 0.9995, 0.4257, 0.9995, 0.5663, 0.9995, 0.531, 0.253, 0.531, 0.4527, 0.531, 0.4527, 0.531, 0.253, 0.7088, 0.6475, 0.8494, 0.6475, 0.8494, 0.6475, 0.7088, 0.6475, 0.9909, 0.6465, 0.8504, 0.6465, 0.8504, 0.6465, 0.9909, 0.6465, 0.2121, 0.01779, 0.2121, 0.2175, 0.2121, 0.2175, 0.2121, 0.01779, 0.4247, 0.0005026, 0.4247, 0.2347, 0.4247, 0.2347, 0.4247, 0.0005026, 0.5673, 0.6475, 0.7078, 0.6475, 0.7078, 0.6475, 0.5673, 0.6475, 0.3184, 0.4883, 0.3184, 0.6879, 0.3184, 0.6879, 0.3184, 0.4883, 0.2121, 0.471, 0.2121, 0.7052, 0.2121, 0.7052, 0.2121, 0.471, 0.7799, 0.2357, 0.9204, 0.2357, 0.9204, 0.2357, 0.7799, 0.2357, 0.3184, 0.253, 0.3184, 0.4527, 0.3184, 0.4527, 0.3184, 0.253, 0.4247, 0.471, 0.4247, 0.7052, 0.4247, 0.7052, 0.4247, 0.471, 0.4257, 0.6475, 0.5663, 0.6475, 0.5663, 0.6475, 0.4257, 0.6475, 0.91, 0.2347, 0.7902, 0.2347, 0.7902, 0.2347, 0.91, 0.2347, 0.2121, 0.2357, 0.2121, 0.47, 0.2121, 0.47, 0.2121, 0.2357, 0.6383, 0.05925, 0.7789, 0.05925, 0.7789, 0.05925, 0.6383, 0.05925, 0.6974, 0.6465, 0.5776, 0.6465, 0.5776, 0.6465, 0.6974, 0.6465, 0.4257, 0.471, 0.5663, 0.471, 0.5663, 0.471, 0.4257, 0.471, 0.839, 0.823, 0.7192, 0.823, 0.7192, 0.823, 0.839, 0.823, 0.4247, 0.2357, 0.4247, 0.47, 0.4247, 0.47, 0.4247, 0.2357, 0.6974, 0.823, 0.5776, 0.823, 0.5776, 0.823, 0.6974, 0.823, 0.531, 0.0005039, 0.531, 0.2347, 0.531, 0.2347, 0.531, 0.0005039, 0.91, 0.4112, 0.7902, 0.4112, 0.7902, 0.4112, 0.91, 0.4112, 0.1058, 0.471, 0.1058, 0.7052, 0.1058, 0.7052, 0.1058, 0.471, 0.5559, 0.823, 0.4361, 0.823, 0.4361, 0.823, 0.5559, 0.823, 0.6373, 0.0005039, 0.6373, 0.2347, 0.6373, 0.2347, 0.6373, 0.0005039, 0.7685, 0.2347, 0.6487, 0.2347, 0.6487, 0.2347, 0.7685, 0.2347, 0.1172, 0.7062, 0.237, 0.7062, 0.237, 0.7062, 0.1172, 0.7062, 0.5559, 0.6465, 0.4361, 0.6465, 0.4361, 0.6465, 0.5559, 0.6465, 0.5776, 0.824, 0.6974, 0.824, 0.6974, 0.824, 0.5776, 0.824, 0.3194, 0.4527, 0.3194, 0.253, 0.3194, 0.253, 0.3194, 0.4527, 0.4361, 0.824, 0.5559, 0.824, 0.5559, 0.824, 0.4361, 0.824, 0.2064, 0.9937, 0.396, 0.9937, 0.4011, 0.9998, 0.2013, 0.9998, 0.396, 0.9937, 0.396, 0.756, 0.4011, 0.7499, 0.4011, 0.9998, 0.2064, 0.756, 0.2064, 0.9937, 0.2013, 0.9998, 0.2013, 0.7499, 0.396, 0.756, 0.2064, 0.756, 0.2013, 0.7499, 0.4011, 0.7499, 0.3812, 0.976, 0.2212, 0.976, 0.2263, 0.9699, 0.3761, 0.9699, 0.3812, 0.7737, 0.3812, 0.976, 0.3761, 0.9699, 0.3761, 0.7798, 0.2212, 0.976, 0.2212, 0.7737, 0.2263, 0.7798, 0.2263, 0.9699, 0.2212, 0.7737, 0.3812, 0.7737, 0.3761, 0.7798, 0.2263, 0.7798, 0.7965, 0.2272, 0.9859, 0.2272, 0.9911, 0.2335, 0.7913, 0.2335, 0.9859, 0.2272, 0.9859, 0.006443, 0.9911, 0.0001974, 0.9911, 0.2335, 0.9859, 0.006443, 0.7965, 0.006443, 0.7913, 0.0001974, 0.9911, 0.0001974, 0.7965, 0.006443, 0.7965, 0.2272, 0.7913, 0.2335, 0.7913, 0.0001974])
me_cube_002.materials.append(mat_relogio)
me_cube_002.materials.append(mat_vidro)
me_cube_002.materials.append(mat_gold)
me_cube_002.materials.append(mat_metal)
me_cube_002.use_remesh_preserve_volume = False
me_cube_002.use_remesh_preserve_attributes = False
me_cube_002.use_mirror_vertex_groups = False
me_cube_002.update()
me_cube_001_1 = bpy.data.meshes.new('Cube.001')
me_cube_001_1.from_pydata([(-1.0, -1.0, -0.1253), (-1.0, -1.0, 1.0), (-1.0, 1.0, -0.1253), (-1.0, 1.0, 1.0), (0.0, -1.0, 1.0), (0.0, -1.0, -0.1253), (1.0, 1.0, -0.1253), (1.0, 1.0, 1.0), (1.0, -1.0, -0.1253), (1.0, -1.0, 1.0), (1.0, 1.0, -0.1253), (1.0, 1.0, 1.0), (1.0, 0.0, -0.1253), (1.0, 0.0, 1.0), (1.0, 0.3333, -0.1253), (1.0, 0.6667, -0.1253), (1.0, 0.6667, 1.0), (1.0, 0.3333, 1.0), (1.0, 0.6667, 1.0), (1.0, 0.3333, 1.0), (1.0, 0.6667, 0.6249), (1.0, 0.3333, 0.6249), (1.067, -1.0, -0.1253), (1.067, 0.0, -0.1253), (1.067, 1.0, 1.0), (1.067, 1.0, -0.1253), (1.067, 0.6667, -0.1253), (1.067, 0.0, 1.0), (1.067, -1.0, 1.0), (1.067, 0.3333, 1.0), (1.067, 0.3333, -0.1253), (1.067, 0.6667, 1.0), (1.067, 0.6667, 1.0), (1.067, 0.6667, 0.6249), (1.067, 0.3333, 1.0), (1.067, 0.3333, 0.6249), (-1.0, -1.099, -0.1253), (-1.0, 1.0, -0.1253), (1.335, -1.099, -0.1253), (1.335, 1.0, -0.1253), (-1.0, -1.0, -0.1253), (-1.0, -1.0, 1.0), (1.0, -1.0, -0.1253), (1.0, -1.0, 1.0), (-0.6667, -1.0, -0.1253), (-0.3333, -1.0, -0.1253), (-0.3333, -1.0, 1.0), (-0.6667, -1.0, 1.0), (-0.3333, -1.0, 1.0), (-0.6667, -1.0, 1.0), (-0.3333, -1.0, 0.6249), (-0.6667, -1.0, 0.6249), (0.0, -1.041, 1.0), (0.0, -1.041, -0.1253), (1.0, -1.041, 1.0), (-0.3333, -1.041, -0.1253), (-1.0, -1.041, -0.1253), (-1.0, -1.041, 1.0), (1.0, -1.041, -0.1253), (-0.6667, -1.041, 1.0), (-0.6667, -1.041, -0.1253), (-0.3333, -1.041, 1.0), (-0.3333, -1.041, 1.0), (-0.3333, -1.041, 0.6249), (-0.6667, -1.041, 1.0), (-0.6667, -1.041, 0.6249)], [], [(0, 1, 3, 2), (2, 3, 7, 6), (14, 12, 13, 17), (42, 5, 4, 43), (12, 8, 9, 13), (10, 15, 16, 11), (20, 21, 19, 18), (30, 29, 27, 23), (23, 27, 28, 22), (25, 24, 31, 26), (33, 32, 34, 35), (8, 12, 23, 22), (18, 19, 34, 32), (17, 13, 27, 29), (19, 21, 35, 34), (21, 20, 33, 35), (12, 14, 30, 23), (11, 16, 31, 24), (10, 11, 24, 25), (20, 18, 32, 33), (15, 10, 25, 26), (16, 15, 26, 31), (13, 9, 28, 27), (14, 17, 29, 30), (9, 8, 22, 28), (37, 39, 38, 36), (44, 40, 41, 47), (5, 45, 46, 4), (50, 51, 49, 48), (58, 54, 52, 53), (60, 59, 57, 56), (53, 52, 61, 55), (63, 62, 64, 65), (48, 49, 64, 62), (5, 42, 58, 53), (49, 51, 65, 64), (43, 4, 52, 54), (47, 41, 57, 59), (51, 50, 63, 65), (45, 5, 53, 55), (40, 44, 60, 56), (4, 46, 61, 52), (50, 48, 62, 63), (46, 45, 55, 61), (41, 40, 56, 57), (44, 47, 59, 60), (42, 43, 54, 58)])
me_cube_001_1.polygons.foreach_set('material_index', [0, 0, 0, 0, 0, 0, 0, 0, 0, 0, 0, 0, 0, 0, 0, 0, 0, 0, 0, 0, 0, 0, 0, 0, 0, 1, 0, 0, 0, 0, 0, 0, 0, 0, 0, 0, 0, 0, 0, 0, 0, 0, 0, 0, 0, 0, 0])
_uv = me_cube_001_1.uv_layers.new(name='UVMap')
_uv.uv.foreach_set('vector', [0.8024, 0.8152, 0.8024, 1.378, 1.469, 1.378, 1.469, 0.8152, 0.1762, 0.8152, 0.1762, 1.378, 0.8426, 1.378, 0.8426, 0.8152, 0.5802, 0.8152, 0.4692, 0.8152, 0.4692, 1.378, 0.5802, 1.378, 0.1762, 0.8152, -0.157, 0.8152, -0.157, 1.378, 0.1762, 1.378, 0.4692, 0.8152, 0.136, 0.8152, 0.136, 1.378, 0.4692, 1.378, 0.8024, 0.8152, 0.6913, 0.8152, 0.6913, 1.378, 0.8024, 1.378, 0.6913, 1.19, 0.5802, 1.19, 0.5802, 1.378, 0.6913, 1.378, 0.5802, 0.8152, 0.5802, 1.378, 0.4692, 1.378, 0.4692, 0.8152, 0.4692, 0.8152, 0.4692, 1.378, 0.136, 1.378, 0.136, 0.8152, 0.8024, 0.8152, 0.8024, 1.378, 0.6913, 1.378, 0.6913, 0.8152, 0.6913, 1.19, 0.6913, 1.378, 0.5802, 1.378, 0.5802, 1.19, 0.136, 0.8152, 0.4692, 0.8152, 0.4692, 0.8152, 0.136, 0.8152, 0.6913, 1.378, 0.5802, 1.378, 0.5802, 1.378, 0.6913, 1.378, 0.5802, 1.378, 0.4692, 1.378, 0.4692, 1.378, 0.5802, 1.378, 0.5802, 1.378, 0.5802, 1.19, 0.5802, 1.19, 0.5802, 1.378, 0.5802, 1.19, 0.6913, 1.19, 0.6913, 1.19, 0.5802, 1.19, 0.4692, 0.8152, 0.5802, 0.8152, 0.5802, 0.8152, 0.4692, 0.8152, 0.8024, 1.378, 0.6913, 1.378, 0.6913, 1.378, 0.8024, 1.378, 0.8024, 0.8152, 0.8024, 1.378, 0.8024, 1.378, 0.8024, 0.8152, 0.6913, 1.19, 0.6913, 1.378, 0.6913, 1.378, 0.6913, 1.19, 0.6913, 0.8152, 0.8024, 0.8152, 0.8024, 0.8152, 0.6913, 0.8152, 0.6913, 1.378, 0.6913, 0.8152, 0.6913, 0.8152, 0.6913, 1.378, 0.4692, 1.378, 0.136, 1.378, 0.136, 1.378, 0.4692, 1.378, 0.5802, 0.8152, 0.5802, 1.378, 0.5802, 1.378, 0.5802, 0.8152, 0.136, 1.378, 0.136, 0.8152, 0.136, 0.8152, 0.136, 1.378, 0.3053, 0.3807, 0.6362, 0.3114, 0.6875, 0.5743, 0.3566, 0.6436, -0.3791, 0.8152, -0.4902, 0.8152, -0.4902, 1.378, -0.3791, 1.378, -0.157, 0.8152, -0.2681, 0.8152, -0.2681, 1.378, -0.157, 1.378, -0.2681, 1.19, -0.3791, 1.19, -0.3791, 1.378, -0.2681, 1.378, 0.1762, 0.8152, 0.1762, 1.378, -0.157, 1.378, -0.157, 0.8152, -0.3791, 0.8152, -0.3791, 1.378, -0.4902, 1.378, -0.4902, 0.8152, -0.157, 0.8152, -0.157, 1.378, -0.2681, 1.378, -0.2681, 0.8152, -0.2681, 1.19, -0.2681, 1.378, -0.3791, 1.378, -0.3791, 1.19, -0.2681, 1.378, -0.3791, 1.378, -0.3791, 1.378, -0.2681, 1.378, -0.157, 0.8152, 0.1762, 0.8152, 0.1762, 0.8152, -0.157, 0.8152, -0.3791, 1.378, -0.3791, 1.19, -0.3791, 1.19, -0.3791, 1.378, 0.1762, 1.378, -0.157, 1.378, -0.157, 1.378, 0.1762, 1.378, -0.3791, 1.378, -0.4902, 1.378, -0.4902, 1.378, -0.3791, 1.378, -0.3791, 1.19, -0.2681, 1.19, -0.2681, 1.19, -0.3791, 1.19, -0.2681, 0.8152, -0.157, 0.8152, -0.157, 0.8152, -0.2681, 0.8152, -0.4902, 0.8152, -0.3791, 0.8152, -0.3791, 0.8152, -0.4902, 0.8152, -0.157, 1.378, -0.2681, 1.378, -0.2681, 1.378, -0.157, 1.378, -0.2681, 1.19, -0.2681, 1.378, -0.2681, 1.378, -0.2681, 1.19, -0.2681, 1.378, -0.2681, 0.8152, -0.2681, 0.8152, -0.2681, 1.378, -0.4902, 1.378, -0.4902, 0.8152, -0.4902, 0.8152, -0.4902, 1.378, -0.3791, 0.8152, -0.3791, 1.378, -0.3791, 1.378, -0.3791, 0.8152, 0.1762, 0.8152, 0.1762, 1.378, 0.1762, 1.378, 0.1762, 0.8152])
me_cube_001_1.materials.append(mat_wall)
me_cube_001_1.materials.append(mat_floor)
me_cube_001_1.use_remesh_preserve_volume = False
me_cube_001_1.use_remesh_preserve_attributes = False
me_cube_001_1.use_mirror_vertex_groups = False
me_cube_001_1.update()

# ---- objects
ob_cube_001_proxy = bpy.data.objects.new('Cube.001_proxy', me_cube_001)
ob_cube = bpy.data.objects.new('Cube', me_cube_002)
ob_cube_001 = bpy.data.objects.new('Cube.001', me_cube_001_1)
ob_lamp = bpy.data.objects.new('Lamp', light_lamp)
ob_camera = bpy.data.objects.new('Camera', cam_camera)

# ---- transforms, parenting, visibility, modifiers, constraints
ob_cube_001_proxy.location = (-2.757, 3.055, 1.471)
ob_cube_001_proxy.rotation_euler = (0.0, -0.0, 0.5164)
ob_cube_001_proxy.scale = (0.1842, 0.1842, 0.1842)
ob_cube_001_proxy.lineart.crease_threshold = 0.0
ob_cube.location = (-3.209, 0.08604, 0.3092)
ob_cube.lineart.crease_threshold = 0.0
ob_cube_001.location = (0.02821, -0.09252, 0.7557)
ob_cube_001.scale = (3.92, 4.726, 3.92)
ob_cube_001.lineart.crease_threshold = 0.0
ob_lamp.location = (0.02821, -0.09252, 4.676)
ob_lamp.rotation_euler = (0.6503, 0.05522, 1.866)
ob_lamp.scale = (0.3747, 0.3747, 0.3747)
ob_lamp.lock_rotations_4d = False
ob_lamp.empty_display_type = 'ARROWS'
ob_lamp.color = (0.0, 0.0, 0.0, 0.0)
ob_lamp.lineart.crease_threshold = 0.0
ob_camera.location = (-0.4244, 0.3738, 3.603)
ob_camera.rotation_euler = (1.004, -5.043e-05, 1.2)
ob_camera.scale = (0.3214, 0.3214, 0.3214)
ob_camera.lock_rotations_4d = False
ob_camera.empty_display_type = 'ARROWS'
ob_camera.color = (0.0, 0.0, 0.0, 0.0)
ob_camera.display_type = 'WIRE'
ob_camera.lineart.crease_threshold = 0.0

# ---- collection membership
col_collection_1.objects.link(ob_cube_001_proxy)
col_collection_1.objects.link(ob_cube)
col_collection_1.objects.link(ob_cube_001)
col_collection_1.objects.link(ob_lamp)
col_collection_1.objects.link(ob_camera)

# ---- scene / render settings (as saved in the file)
scene.camera = ob_camera
scene.frame_start = 1; scene.frame_end = 250; scene.frame_set(36)
scene.render.engine = 'CYCLES'
scene.render.resolution_percentage = 50
scene.render.dither_intensity = 0.0
scene.cycles.samples = 64
scene.cycles.sampling_pattern = 'TABULATED_SOBOL'
scene.cycles.use_adaptive_sampling = False
scene.cycles.use_light_tree = False
scene.cycles.blur_glossy = 0.0
scene.cycles.sample_clamp_indirect = 0.0
scene.cycles.bake_type = 'AO'
scene.view_settings.view_transform = 'Standard'
bpy.context.view_layer.update()
